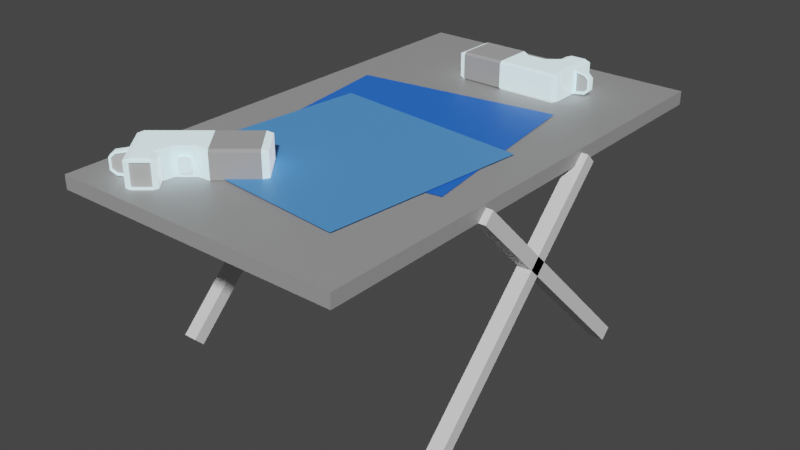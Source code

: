 # Source: mesa_de_trabalho.blend  (saved by Blender 4.3.32; exported with 4.5.12 LTS)
import bpy
from mathutils import Matrix  # noqa: F401  (used for matrix-valued properties, if any)

bpy.ops.wm.read_factory_settings(use_empty=True)
scene = bpy.context.scene
scene.name = 'Scene'

# ---- collections
col_collection = bpy.data.collections.new('Collection'); scene.collection.children.link(col_collection)

# ---- materials (node trees are filled in below, after node groups)
mat_material = bpy.data.materials.new('Material')
mat_material.alpha_threshold = 0.0
mat_material.use_transparent_shadow = False
mat_material.roughness = 0.5
mat_material.line_color = (0.0, 0.0, 0.0, 1.0)
mat_material_002 = bpy.data.materials.new('Material.002')
mat_material_002.alpha_threshold = 0.0
mat_material_002.use_transparent_shadow = False
mat_material_002.roughness = 0.5
mat_material_002.line_color = (0.0, 0.0, 0.0, 1.0)
mat_material_003 = bpy.data.materials.new('Material.003')
mat_material_003.alpha_threshold = 0.0
mat_material_003.use_transparent_shadow = False
mat_material_003.roughness = 0.5
mat_material_003.line_color = (0.0, 0.0, 0.0, 1.0)
mat_material_004 = bpy.data.materials.new('Material.004')
mat_material_004.alpha_threshold = 0.0
mat_material_004.use_transparent_shadow = False
mat_material_004.roughness = 0.5
mat_material_004.line_color = (0.0, 0.0, 0.0, 1.0)
mat_material_005 = bpy.data.materials.new('Material.005')
mat_material_005.alpha_threshold = 0.0
mat_material_005.use_transparent_shadow = False
mat_material_005.roughness = 0.5
mat_material_005.line_color = (0.0, 0.0, 0.0, 1.0)
mat_material_006 = bpy.data.materials.new('Material.006')
mat_material_006.use_transparent_shadow = False
mat_material_006.diffuse_color = (0.3791, 0.8876, 1.0, 1.0)
mat_material_006.roughness = 0.0
mat_material_007 = bpy.data.materials.new('Material.007')
mat_material_007.use_transparent_shadow = False
mat_material_007.diffuse_color = (0.3424, 0.3424, 0.3424, 1.0)
mat_material_007.roughness = 1.0
mat_material_008 = bpy.data.materials.new('Material.008')
mat_material_008.use_transparent_shadow = False
mat_material_008.diffuse_color = (0.2598, 0.2598, 0.2598, 1.0)
mat_material_008.roughness = 0.0
mat_material_011 = bpy.data.materials.new('Material.011')
mat_material_011.use_transparent_shadow = False
mat_material_012 = bpy.data.materials.new('Material.012')
mat_material_012.use_transparent_shadow = False
mat_material_013 = bpy.data.materials.new('Material.013')
mat_material_013.use_transparent_shadow = False
mat_material_013.diffuse_color = (0.3791, 0.8876, 1.0, 1.0)
mat_material_013.roughness = 0.0
mat_material_014 = bpy.data.materials.new('Material.014')
mat_material_014.use_transparent_shadow = False
mat_material_014.diffuse_color = (0.3424, 0.3424, 0.3424, 1.0)
mat_material_014.roughness = 1.0
mat_material_015 = bpy.data.materials.new('Material.015')
mat_material_015.use_transparent_shadow = False
mat_material_015.diffuse_color = (0.2598, 0.2598, 0.2598, 1.0)
mat_material_015.roughness = 0.0

# ---- material node trees
mat_material.use_nodes = True; mat_material.node_tree.nodes.clear()
_N = mat_material.node_tree.nodes; _L = mat_material.node_tree.links
n0 = _N.new('ShaderNodeOutputMaterial'); n0.name = 'Material Output'; n0.location = (300, 300)
n1 = _N.new('ShaderNodeBsdfPrincipled'); n1.name = 'Principled BSDF'; n1.location = (10, 300)
n1.distribution = 'GGX'
n1.subsurface_method = 'RANDOM_WALK_SKIN'
n1.inputs[0].default_value = (0.3424, 0.3424, 0.3424, 1.0)
n1.inputs[3].default_value = 1.45
n1.inputs[27].default_value = (0.0, 0.0, 0.0, 1.0)
n1.inputs[28].default_value = 1.0
_L.new(n1.outputs[0], n0.inputs[0])
n0.is_active_output = True
mat_material_002.use_nodes = True; mat_material_002.node_tree.nodes.clear()
_N = mat_material_002.node_tree.nodes; _L = mat_material_002.node_tree.links
n0 = _N.new('ShaderNodeOutputMaterial'); n0.name = 'Material Output'; n0.location = (300, 300)
n1 = _N.new('ShaderNodeBsdfPrincipled'); n1.name = 'Principled BSDF'; n1.location = (10, 300)
n1.distribution = 'GGX'
n1.subsurface_method = 'RANDOM_WALK_SKIN'
n1.inputs[3].default_value = 1.45
n1.inputs[27].default_value = (0.0, 0.0, 0.0, 1.0)
n1.inputs[28].default_value = 1.0
_L.new(n1.outputs[0], n0.inputs[0])
n0.is_active_output = True
mat_material_003.use_nodes = True; mat_material_003.node_tree.nodes.clear()
_N = mat_material_003.node_tree.nodes; _L = mat_material_003.node_tree.links
n0 = _N.new('ShaderNodeOutputMaterial'); n0.name = 'Material Output'; n0.location = (300, 300)
n1 = _N.new('ShaderNodeBsdfPrincipled'); n1.name = 'Principled BSDF'; n1.location = (10, 300)
n1.distribution = 'GGX'
n1.subsurface_method = 'RANDOM_WALK_SKIN'
n1.inputs[3].default_value = 1.45
n1.inputs[27].default_value = (0.0, 0.0, 0.0, 1.0)
n1.inputs[28].default_value = 1.0
_L.new(n1.outputs[0], n0.inputs[0])
n0.is_active_output = True
mat_material_004.use_nodes = True; mat_material_004.node_tree.nodes.clear()
_N = mat_material_004.node_tree.nodes; _L = mat_material_004.node_tree.links
n0 = _N.new('ShaderNodeOutputMaterial'); n0.name = 'Material Output'; n0.location = (300, 300)
n1 = _N.new('ShaderNodeBsdfPrincipled'); n1.name = 'Principled BSDF'; n1.location = (10, 300)
n1.distribution = 'GGX'
n1.subsurface_method = 'RANDOM_WALK_SKIN'
n1.inputs[3].default_value = 1.45
n1.inputs[27].default_value = (0.0, 0.0, 0.0, 1.0)
n1.inputs[28].default_value = 1.0
_L.new(n1.outputs[0], n0.inputs[0])
n0.is_active_output = True
mat_material_005.use_nodes = True; mat_material_005.node_tree.nodes.clear()
_N = mat_material_005.node_tree.nodes; _L = mat_material_005.node_tree.links
n0 = _N.new('ShaderNodeOutputMaterial'); n0.name = 'Material Output'; n0.location = (300, 300)
n1 = _N.new('ShaderNodeBsdfPrincipled'); n1.name = 'Principled BSDF'; n1.location = (10, 300)
n1.distribution = 'GGX'
n1.subsurface_method = 'RANDOM_WALK_SKIN'
n1.inputs[3].default_value = 1.45
n1.inputs[27].default_value = (0.0, 0.0, 0.0, 1.0)
n1.inputs[28].default_value = 1.0
_L.new(n1.outputs[0], n0.inputs[0])
n0.is_active_output = True
mat_material_006.use_nodes = True; mat_material_006.node_tree.nodes.clear()
_N = mat_material_006.node_tree.nodes; _L = mat_material_006.node_tree.links
n0 = _N.new('ShaderNodeBsdfPrincipled'); n0.name = 'Principled BSDF'; n0.location = (1200, 0)
n0.distribution = 'GGX'
n0.subsurface_method = 'RANDOM_WALK_SKIN'
n0.inputs[0].default_value = (0.3791, 0.8876, 1.0, 1.0)
n0.inputs[2].default_value = 0.0
n0.inputs[3].default_value = 1.45
n0.inputs[13].default_value = 1.0
n0.inputs[27].default_value = (0.6982, 0.6982, 0.6982, 1.0)
n0.inputs[28].default_value = 1.0
n1 = _N.new('ShaderNodeOutputMaterial'); n1.name = 'Material Output'; n1.location = (1500, 0)
_L.new(n0.outputs[0], n1.inputs[0])
n1.is_active_output = True
mat_material_007.use_nodes = True; mat_material_007.node_tree.nodes.clear()
_N = mat_material_007.node_tree.nodes; _L = mat_material_007.node_tree.links
n0 = _N.new('ShaderNodeBsdfPrincipled'); n0.name = 'Principled BSDF'; n0.location = (1200, 0)
n0.distribution = 'GGX'
n0.subsurface_method = 'RANDOM_WALK_SKIN'
n0.inputs[0].default_value = (0.3424, 0.3424, 0.3424, 1.0)
n0.inputs[2].default_value = 1.0
n0.inputs[3].default_value = 1.45
n0.inputs[27].default_value = (0.03741, 0.03741, 0.03741, 1.0)
n0.inputs[28].default_value = 1.0
n1 = _N.new('ShaderNodeOutputMaterial'); n1.name = 'Material Output'; n1.location = (1500, 0)
_L.new(n0.outputs[0], n1.inputs[0])
n1.is_active_output = True
mat_material_008.use_nodes = True; mat_material_008.node_tree.nodes.clear()
_N = mat_material_008.node_tree.nodes; _L = mat_material_008.node_tree.links
n0 = _N.new('ShaderNodeBsdfPrincipled'); n0.name = 'Principled BSDF'; n0.location = (1200, 0)
n0.distribution = 'GGX'
n0.subsurface_method = 'RANDOM_WALK_SKIN'
n0.inputs[0].default_value = (0.2598, 0.2598, 0.2598, 1.0)
n0.inputs[2].default_value = 0.0
n0.inputs[3].default_value = 1.45
n0.inputs[27].default_value = (0.1845, 0.1845, 0.1845, 1.0)
n0.inputs[28].default_value = 1.0
n1 = _N.new('ShaderNodeOutputMaterial'); n1.name = 'Material Output'; n1.location = (1500, 0)
_L.new(n0.outputs[0], n1.inputs[0])
n1.is_active_output = True
mat_material_011.use_nodes = True; mat_material_011.node_tree.nodes.clear()
_N = mat_material_011.node_tree.nodes; _L = mat_material_011.node_tree.links
n0 = _N.new('ShaderNodeBsdfPrincipled'); n0.name = 'Principled BSDF'; n0.location = (10, 300)
n0.distribution = 'GGX'
n0.subsurface_method = 'RANDOM_WALK_SKIN'
n0.inputs[0].default_value = (0.02125, 0.1582, 0.8, 1.0)
n0.inputs[3].default_value = 1.45
n0.inputs[27].default_value = (0.0, 0.0, 0.0, 1.0)
n0.inputs[28].default_value = 1.0
n1 = _N.new('ShaderNodeOutputMaterial'); n1.name = 'Material Output'; n1.location = (300, 300)
_L.new(n0.outputs[0], n1.inputs[0])
n1.is_active_output = True
mat_material_012.use_nodes = True; mat_material_012.node_tree.nodes.clear()
_N = mat_material_012.node_tree.nodes; _L = mat_material_012.node_tree.links
n0 = _N.new('ShaderNodeBsdfPrincipled'); n0.name = 'Principled BSDF'; n0.location = (10, 300)
n0.distribution = 'GGX'
n0.subsurface_method = 'RANDOM_WALK_SKIN'
n0.inputs[0].default_value = (0.09252, 0.3212, 0.8, 1.0)
n0.inputs[3].default_value = 1.45
n0.inputs[27].default_value = (0.0, 0.0, 0.0, 1.0)
n0.inputs[28].default_value = 1.0
n1 = _N.new('ShaderNodeOutputMaterial'); n1.name = 'Material Output'; n1.location = (300, 300)
_L.new(n0.outputs[0], n1.inputs[0])
n1.is_active_output = True
mat_material_013.use_nodes = True; mat_material_013.node_tree.nodes.clear()
_N = mat_material_013.node_tree.nodes; _L = mat_material_013.node_tree.links
n0 = _N.new('ShaderNodeBsdfPrincipled'); n0.name = 'Principled BSDF'; n0.location = (1200, 0)
n0.distribution = 'GGX'
n0.subsurface_method = 'RANDOM_WALK_SKIN'
n0.inputs[0].default_value = (0.3791, 0.8876, 1.0, 1.0)
n0.inputs[2].default_value = 0.0
n0.inputs[3].default_value = 1.45
n0.inputs[13].default_value = 1.0
n0.inputs[27].default_value = (0.6982, 0.6982, 0.6982, 1.0)
n0.inputs[28].default_value = 1.0
n1 = _N.new('ShaderNodeOutputMaterial'); n1.name = 'Material Output'; n1.location = (1500, 0)
_L.new(n0.outputs[0], n1.inputs[0])
n1.is_active_output = True
mat_material_014.use_nodes = True; mat_material_014.node_tree.nodes.clear()
_N = mat_material_014.node_tree.nodes; _L = mat_material_014.node_tree.links
n0 = _N.new('ShaderNodeBsdfPrincipled'); n0.name = 'Principled BSDF'; n0.location = (1200, 0)
n0.distribution = 'GGX'
n0.subsurface_method = 'RANDOM_WALK_SKIN'
n0.inputs[0].default_value = (0.3424, 0.3424, 0.3424, 1.0)
n0.inputs[2].default_value = 1.0
n0.inputs[3].default_value = 1.45
n0.inputs[27].default_value = (0.03741, 0.03741, 0.03741, 1.0)
n0.inputs[28].default_value = 1.0
n1 = _N.new('ShaderNodeOutputMaterial'); n1.name = 'Material Output'; n1.location = (1500, 0)
_L.new(n0.outputs[0], n1.inputs[0])
n1.is_active_output = True
mat_material_015.use_nodes = True; mat_material_015.node_tree.nodes.clear()
_N = mat_material_015.node_tree.nodes; _L = mat_material_015.node_tree.links
n0 = _N.new('ShaderNodeBsdfPrincipled'); n0.name = 'Principled BSDF'; n0.location = (1200, 0)
n0.distribution = 'GGX'
n0.subsurface_method = 'RANDOM_WALK_SKIN'
n0.inputs[0].default_value = (0.2598, 0.2598, 0.2598, 1.0)
n0.inputs[2].default_value = 0.0
n0.inputs[3].default_value = 1.45
n0.inputs[27].default_value = (0.1845, 0.1845, 0.1845, 1.0)
n0.inputs[28].default_value = 1.0
n1 = _N.new('ShaderNodeOutputMaterial'); n1.name = 'Material Output'; n1.location = (1500, 0)
_L.new(n0.outputs[0], n1.inputs[0])
n1.is_active_output = True

# ---- world
world_world = bpy.data.worlds.new('World'); scene.world = world_world
world_world.use_nodes = True; world_world.node_tree.nodes.clear()
_N = world_world.node_tree.nodes; _L = world_world.node_tree.links
n0 = _N.new('ShaderNodeOutputWorld'); n0.name = 'World Output'; n0.location = (300, 300)
n1 = _N.new('ShaderNodeBackground'); n1.name = 'Background'; n1.location = (10, 300)
n1.inputs[0].default_value = (0.05088, 0.05088, 0.05088, 1.0)
_L.new(n1.outputs[0], n0.inputs[0])
n0.is_active_output = True
world_world.color = (0.05088, 0.05088, 0.05088)
world_world.use_sun_shadow = False
world_world.sun_shadow_jitter_overblur = 0.0

# ---- meshes
me_cube = bpy.data.meshes.new('Cube')
me_cube.from_pydata([(1.0, 1.0, 1.0), (1.0, 1.0, -1.0), (1.0, -1.0, 1.0), (1.0, -1.0, -1.0), (-1.0, 1.0, 1.0), (-1.0, 1.0, -1.0), (-1.0, -1.0, 1.0), (-1.0, -1.0, -1.0)], [], [(0, 4, 6, 2), (3, 2, 6, 7), (7, 6, 4, 5), (5, 1, 3, 7), (1, 0, 2, 3), (5, 4, 0, 1)])
_uv = me_cube.uv_layers.new(name='UVMap')
_uv.uv.foreach_set('vector', [0.625, 0.5, 0.875, 0.5, 0.875, 0.75, 0.625, 0.75, 0.375, 0.75, 0.625, 0.75, 0.625, 1.0, 0.375, 1.0, 0.375, 0.0, 0.625, 0.0, 0.625, 0.25, 0.375, 0.25, 0.125, 0.5, 0.375, 0.5, 0.375, 0.75, 0.125, 0.75, 0.375, 0.5, 0.625, 0.5, 0.625, 0.75, 0.375, 0.75, 0.375, 0.25, 0.625, 0.25, 0.625, 0.5, 0.375, 0.5])
me_cube.materials.append(mat_material)
me_cube.use_mirror_vertex_groups = False
me_cube.update()
me_cube_002 = bpy.data.meshes.new('Cube.002')
me_cube_002.from_pydata([(1.0, 1.0, 1.0), (1.0, 1.0, -1.0), (1.0, -1.0, 1.0), (1.0, -1.0, -1.0), (-1.0, 1.0, 1.0), (-1.0, 1.0, -1.0), (-1.0, -1.0, 1.0), (-1.0, -1.0, -1.0)], [], [(0, 4, 6, 2), (3, 2, 6, 7), (7, 6, 4, 5), (5, 1, 3, 7), (1, 0, 2, 3), (5, 4, 0, 1)])
_uv = me_cube_002.uv_layers.new(name='UVMap')
_uv.uv.foreach_set('vector', [0.625, 0.5, 0.875, 0.5, 0.875, 0.75, 0.625, 0.75, 0.375, 0.75, 0.625, 0.75, 0.625, 1.0, 0.375, 1.0, 0.375, 0.0, 0.625, 0.0, 0.625, 0.25, 0.375, 0.25, 0.125, 0.5, 0.375, 0.5, 0.375, 0.75, 0.125, 0.75, 0.375, 0.5, 0.625, 0.5, 0.625, 0.75, 0.375, 0.75, 0.375, 0.25, 0.625, 0.25, 0.625, 0.5, 0.375, 0.5])
me_cube_002.materials.append(mat_material_002)
me_cube_002.use_mirror_vertex_groups = False
me_cube_002.update()
me_cube_003 = bpy.data.meshes.new('Cube.003')
me_cube_003.from_pydata([(1.0, 1.0, 1.0), (1.0, 1.0, -1.0), (1.0, -1.0, 1.0), (1.0, -1.0, -1.0), (-1.0, 1.0, 1.0), (-1.0, 1.0, -1.0), (-1.0, -1.0, 1.0), (-1.0, -1.0, -1.0)], [], [(0, 4, 6, 2), (3, 2, 6, 7), (7, 6, 4, 5), (5, 1, 3, 7), (1, 0, 2, 3), (5, 4, 0, 1)])
_uv = me_cube_003.uv_layers.new(name='UVMap')
_uv.uv.foreach_set('vector', [0.625, 0.5, 0.875, 0.5, 0.875, 0.75, 0.625, 0.75, 0.375, 0.75, 0.625, 0.75, 0.625, 1.0, 0.375, 1.0, 0.375, 0.0, 0.625, 0.0, 0.625, 0.25, 0.375, 0.25, 0.125, 0.5, 0.375, 0.5, 0.375, 0.75, 0.125, 0.75, 0.375, 0.5, 0.625, 0.5, 0.625, 0.75, 0.375, 0.75, 0.375, 0.25, 0.625, 0.25, 0.625, 0.5, 0.375, 0.5])
me_cube_003.materials.append(mat_material_003)
me_cube_003.use_mirror_vertex_groups = False
me_cube_003.update()
me_cube_004 = bpy.data.meshes.new('Cube.004')
me_cube_004.from_pydata([(1.0, 1.0, 1.0), (1.0, 1.0, -1.0), (1.0, -1.0, 1.0), (1.0, -1.0, -1.0), (-1.0, 1.0, 1.0), (-1.0, 1.0, -1.0), (-1.0, -1.0, 1.0), (-1.0, -1.0, -1.0)], [], [(0, 4, 6, 2), (3, 2, 6, 7), (7, 6, 4, 5), (5, 1, 3, 7), (1, 0, 2, 3), (5, 4, 0, 1)])
_uv = me_cube_004.uv_layers.new(name='UVMap')
_uv.uv.foreach_set('vector', [0.625, 0.5, 0.875, 0.5, 0.875, 0.75, 0.625, 0.75, 0.375, 0.75, 0.625, 0.75, 0.625, 1.0, 0.375, 1.0, 0.375, 0.0, 0.625, 0.0, 0.625, 0.25, 0.375, 0.25, 0.125, 0.5, 0.375, 0.5, 0.375, 0.75, 0.125, 0.75, 0.375, 0.5, 0.625, 0.5, 0.625, 0.75, 0.375, 0.75, 0.375, 0.25, 0.625, 0.25, 0.625, 0.5, 0.375, 0.5])
me_cube_004.materials.append(mat_material_004)
me_cube_004.use_mirror_vertex_groups = False
me_cube_004.update()
me_cube_005 = bpy.data.meshes.new('Cube.005')
me_cube_005.from_pydata([(1.0, 1.0, 1.0), (1.0, 1.0, -1.0), (1.0, -1.0, 1.0), (1.0, -1.0, -1.0), (-1.0, 1.0, 1.0), (-1.0, 1.0, -1.0), (-1.0, -1.0, 1.0), (-1.0, -1.0, -1.0)], [], [(0, 4, 6, 2), (3, 2, 6, 7), (7, 6, 4, 5), (5, 1, 3, 7), (1, 0, 2, 3), (5, 4, 0, 1)])
_uv = me_cube_005.uv_layers.new(name='UVMap')
_uv.uv.foreach_set('vector', [0.625, 0.5, 0.875, 0.5, 0.875, 0.75, 0.625, 0.75, 0.375, 0.75, 0.625, 0.75, 0.625, 1.0, 0.375, 1.0, 0.375, 0.0, 0.625, 0.0, 0.625, 0.25, 0.375, 0.25, 0.125, 0.5, 0.375, 0.5, 0.375, 0.75, 0.125, 0.75, 0.375, 0.5, 0.625, 0.5, 0.625, 0.75, 0.375, 0.75, 0.375, 0.25, 0.625, 0.25, 0.625, 0.5, 0.375, 0.5])
me_cube_005.materials.append(mat_material_005)
me_cube_005.use_mirror_vertex_groups = False
me_cube_005.update()
me_cube_008 = bpy.data.meshes.new('Cube.008')
me_cube_008.from_pydata([(0.4414, 2.935, -0.6598), (0.4414, 3.135, -0.6598), (0.1873, 3.135, -0.6598), (0.1873, 2.935, -0.6598), (0.4414, 2.935, -0.8299), (0.4414, 3.135, -0.8299), (0.1873, 3.135, -0.8299), (0.1873, 2.935, -0.8299), (0.557, 2.789, -0.8435), (0.6281, 2.974, -0.8435), (0.5602, 2.842, -0.8386), (0.6073, 2.843, -0.8435), (0.6281, 3.097, -0.8435), (0.557, 3.282, -0.8435), (0.5602, 3.228, -0.8386), (0.6073, 3.228, -0.8435), (0.0717, 3.282, -0.8435), (0.000637, 3.097, -0.8435), (0.0685, 3.228, -0.8386), (0.02145, 3.228, -0.8435), (0.000637, 2.974, -0.8435), (0.0717, 2.789, -0.8435), (0.0685, 2.842, -0.8386), (0.02145, 2.843, -0.8435), (0.6281, 2.974, -0.9262), (0.557, 2.789, -0.9262), (0.6073, 2.843, -0.9262), (0.557, 3.282, -0.9262), (0.6281, 3.097, -0.9262), (0.6073, 3.228, -0.9262), (0.000637, 3.097, -0.9262), (0.0717, 3.282, -0.9262), (0.02145, 3.228, -0.9262), (0.0717, 2.789, -0.9262), (0.000637, 2.974, -0.9262), (0.02145, 2.843, -0.9262), (1.0, 4.819, -1.0), (0.8945, -0.1067, -0.8945), (0.8945, 0.1675, -1.0), (1.0, 0.1675, -0.8755), (0.8945, 4.819, 1.0), (1.0, 4.819, 0.8945), (0.8945, 5.093, 0.8945), (1.0, 0.1675, 0.8945), (0.8945, 0.1675, 1.0), (0.8945, -0.1067, 0.8945), (-0.3222, 4.819, -1.0), (-0.3222, 0.1675, -0.8755), (-0.2167, 0.1675, -1.0), (-0.2167, -0.1067, -0.8945), (-0.3222, 4.819, 0.8945), (-0.2167, 4.819, 1.0), (-0.2167, 5.093, 0.8945), (-0.3222, 0.1675, 0.8945), (-0.2167, -0.1067, 0.8945), (-0.2167, 0.1675, 1.0), (0.8945, 3.861, -1.0), (1.0, 4.135, -1.1), (-0.3222, 3.861, 0.8945), (-0.2167, 3.861, 1.0), (0.8945, 3.861, 1.0), (1.0, 3.861, 0.8945), (-0.3222, 4.135, -1.1), (-0.2167, 3.861, -1.0), (0.8945, 2.12, -1.0), (1.0, 2.12, -0.8748), (1.0, 2.12, 0.8945), (0.8945, 2.12, 1.0), (-0.3222, 2.12, -0.8748), (-0.2167, 2.12, -1.0), (-0.2167, 2.12, 1.0), (-0.3222, 2.12, 0.8945), (-0.3222, 3.472, 0.8945), (-0.2167, 3.472, 1.0), (1.0, 3.472, -0.5395), (0.8945, 3.472, -0.6684), (0.8945, 3.472, 1.0), (1.0, 3.472, 0.8945), (-0.2167, 3.472, -0.6684), (-0.3222, 3.472, -0.5395), (0.8945, 2.599, -0.6684), (1.0, 2.599, -0.5403), (1.0, 2.599, 0.8945), (0.8945, 2.599, 1.0), (-0.3222, 2.599, -0.5403), (-0.2167, 2.599, -0.6684), (-0.3222, 2.599, 0.8945), (-0.2167, 2.599, 1.0), (-0.2167, 5.093, -1.695), (-0.2167, 4.92, -1.8), (-0.3222, 4.819, -1.695), (0.8945, 5.093, -1.695), (1.0, 4.819, -1.695), (0.8945, 4.92, -1.8), (1.0, 4.135, -1.695), (0.8945, 3.861, -1.695), (0.8945, 4.021, -1.8), (-0.3222, 4.135, -1.695), (-0.2167, 4.021, -1.8), (-0.2167, 3.861, -1.695), (0.8945, 5.093, -0.4429), (-0.2167, 5.093, -0.4429), (-0.2167, 4.021, -1.8), (0.8945, 4.021, -1.8), (-0.2167, 5.093, -0.7322), (-0.2167, 4.92, -1.8), (0.8945, 5.093, -0.7322), (0.8945, 4.92, -1.8), (0.603, 5.851, -0.7322), (0.8945, 5.093, -0.7322), (0.8092, 5.629, -0.7322), (0.8945, 5.093, -0.4429), (0.603, 5.851, -0.4429), (0.8092, 5.629, -0.4429), (0.07483, 5.851, -0.4429), (-0.2167, 5.093, -0.4429), (-0.1313, 5.629, -0.4429), (-0.2167, 5.093, -0.7322), (0.07483, 5.851, -0.7322), (-0.1313, 5.629, -0.7322), (-0.119, 5.15, -0.7322), (0.7968, 5.15, -0.7322), (0.7264, 5.592, -0.7322), (0.5565, 5.775, -0.7322), (0.7968, 5.15, -0.7322), (0.1213, 5.775, -0.7322), (-0.04861, 5.592, -0.7322), (-0.119, 5.15, -0.7322), (0.8945, 5.093, -0.4429), (-0.2167, 5.093, -0.4429), (0.8945, 5.093, -0.4429), (0.603, 5.851, -0.4429), (0.8092, 5.629, -0.4429), (0.07483, 5.851, -0.4429), (-0.2167, 5.093, -0.4429), (-0.1313, 5.629, -0.4429), (0.7807, 5.16, -0.4429), (-0.1028, 5.16, -0.4429), (0.7807, 5.16, -0.4429), (0.5489, 5.762, -0.4429), (0.7128, 5.586, -0.4429), (0.129, 5.762, -0.4429), (-0.1028, 5.16, -0.4429), (-0.03495, 5.586, -0.4429), (-0.119, 5.15, -0.6663), (0.7968, 5.15, -0.6663), (0.7264, 5.592, -0.6663), (0.5565, 5.775, -0.6663), (0.7968, 5.15, -0.6663), (0.1213, 5.775, -0.6663), (-0.04861, 5.592, -0.6663), (-0.119, 5.15, -0.6663), (-0.1028, 5.16, -0.5209), (0.7807, 5.16, -0.5209), (0.5489, 5.762, -0.5209), (0.7128, 5.586, -0.5209), (0.7807, 5.16, -0.5209), (-0.03495, 5.586, -0.5209), (0.129, 5.762, -0.5209), (-0.1028, 5.16, -0.5209), (0.8437, 4.062, -1.8), (0.8437, 4.879, -1.8), (-0.1659, 4.879, -1.8), (-0.1659, 4.062, -1.8), (0.8437, 4.062, -1.7), (0.8437, 4.879, -1.7), (-0.1659, 4.879, -1.7), (-0.1659, 4.062, -1.7), (0.466, 2.936, -0.6684), (0.466, 3.135, -0.6684), (0.2119, 3.135, -0.6684), (0.2119, 2.936, -0.6684)], [(100, 128), (112, 131), (116, 135), (101, 129), (113, 132), (114, 133), (111, 130), (115, 134)], [(1, 0, 4, 5), (6, 5, 14, 13, 16, 18), (0, 3, 7, 4), (3, 2, 6, 7), (2, 1, 5, 6), (20, 17, 30, 34), (33, 35, 34, 30, 32, 31, 27, 29, 28, 24, 26, 25), (16, 13, 27, 31), (8, 21, 33, 25), (5, 4, 10, 9, 12, 14), (4, 7, 22, 21, 8, 10), (7, 6, 18, 17, 20, 22), (8, 11, 10), (11, 9, 10), (12, 15, 14), (15, 13, 14), (16, 19, 18), (19, 17, 18), (20, 23, 22), (12, 28, 29, 15), (15, 29, 27, 13), (30, 17, 19, 32), (32, 19, 16, 31), (8, 25, 26, 11), (11, 26, 24, 9), (20, 34, 35, 23), (23, 35, 33, 21), (12, 9, 24, 28), (36, 57, 94, 92), (62, 46, 90, 97), (60, 40, 51, 59), (93, 96, 103, 107), (57, 61, 77, 74), (56, 63, 99, 95), (76, 60, 59, 73), (86, 72, 79, 84), (72, 58, 62, 79), (78, 63, 56, 75), (37, 45, 54, 49), (83, 76, 73, 87), (75, 80, 168, 169), (89, 93, 107, 105), (67, 83, 87, 70), (69, 85, 80, 64), (52, 101, 104, 88, 90, 46, 50), (71, 86, 84, 68), (37, 38, 39), (40, 41, 42), (43, 44, 45), (47, 48, 49), (50, 51, 52), (53, 54, 55), (88, 89, 90), (91, 92, 93), (94, 95, 96), (97, 98, 99), (37, 49, 48, 38), (59, 51, 50, 58), (42, 52, 51, 40), (100, 42, 41, 36, 92, 91, 106), (54, 45, 44, 55), (58, 50, 46, 62), (105, 107, 161, 162), (73, 59, 58, 72), (40, 60, 61, 41), (81, 65, 64, 80), (83, 67, 66, 82), (85, 69, 68, 84), (87, 73, 72, 86), (57, 74, 75, 56), (60, 76, 77, 61), (63, 78, 79, 62), (74, 81, 80, 75), (76, 83, 82, 77), (78, 85, 84, 79), (70, 87, 86, 71), (88, 91, 93, 89), (92, 94, 96, 93), (89, 98, 97, 90), (98, 96, 95, 99), (62, 97, 99, 63), (94, 57, 56, 95), (104, 106, 91, 88), (36, 41, 61, 57), (45, 37, 39, 43), (81, 74, 77, 82), (82, 66, 65, 81), (54, 53, 47, 49), (96, 98, 102, 103), (98, 89, 105, 102), (106, 104, 120, 121), (108, 118, 114, 112), (104, 101, 115, 117), (108, 112, 113, 110), (110, 113, 111, 109), (114, 118, 119, 116), (116, 119, 117, 115), (100, 106, 109, 111), (126, 125, 149, 150), (109, 106, 121, 124), (110, 109, 124, 122), (108, 110, 122, 123), (119, 118, 125, 126), (104, 117, 127, 120), (118, 108, 123, 125), (117, 119, 126, 127), (111, 113, 140, 138), (112, 114, 141, 139), (113, 112, 139, 140), (116, 115, 142, 143), (101, 100, 136, 137), (114, 116, 143, 141), (123, 122, 146, 147), (125, 123, 147, 149), (127, 126, 150, 151), (122, 124, 148, 146), (121, 120, 144, 145), (120, 127, 151, 144), (124, 121, 145, 148), (140, 138, 156, 155), (137, 136, 153, 152), (136, 142, 159, 153), (141, 139, 154, 158), (143, 141, 158, 157), (139, 140, 155, 154), (138, 137, 152, 156), (142, 143, 157, 159), (100, 101, 52, 42), (160, 163, 167, 164), (107, 103, 160, 161), (103, 102, 163, 160), (102, 105, 162, 163), (161, 160, 164, 165), (162, 161, 165, 166), (163, 162, 166, 167), (78, 75, 169, 170), (85, 78, 170, 171), (80, 85, 171, 168), (168, 171, 170, 169), (44, 67, 70, 55), (48, 69, 64, 38), (65, 39, 38, 64), (67, 44, 43, 66), (69, 48, 47, 68), (55, 70, 71, 53), (66, 43, 39, 65), (53, 71, 68, 47), (145, 144, 151, 150, 149, 147, 146, 148), (152, 153, 159, 157, 158, 154, 155, 156), (167, 166, 165, 164)])
me_cube_008.polygons.foreach_set('material_index', [0, 0, 0, 0, 0, 0, 0, 0, 0, 0, 0, 0, 0, 0, 0, 0, 0, 0, 0, 0, 0, 0, 0, 0, 0, 0, 0, 0, 0, 0, 0, 0, 0, 0, 0, 0, 0, 0, 0, 0, 0, 0, 0, 0, 0, 0, 0, 0, 0, 0, 0, 0, 0, 0, 0, 0, 0, 0, 0, 0, 0, 0, 0, 0, 0, 0, 0, 0, 0, 0, 0, 0, 0, 0, 0, 0, 0, 0, 0, 0, 0, 0, 0, 0, 0, 0, 0, 0, 0, 0, 0, 0, 0, 0, 0, 0, 0, 0, 0, 0, 0, 0, 0, 0, 0, 0, 0, 0, 0, 0, 0, 0, 0, 0, 0, 0, 0, 0, 0, 0, 0, 0, 0, 0, 0, 0, 0, 0, 0, 0, 0, 0, 0, 0, 0, 0, 0, 0, 0, 1, 1, 1, 1, 1, 1, 1, 1, 2, 2, 2])
_uv = me_cube_008.uv_layers.new(name='UVMap')
_uv.uv.foreach_set('vector', [0.5601, 0.4801, 0.5125, 0.4801, 0.5125, 0.4801, 0.5601, 0.4801, 0.5601, 0.2699, 0.5601, 0.4801, 0.5601, 0.4801, 0.5601, 0.4563, 0.5601, 0.2937, 0.5601, 0.2699, 0.5125, 0.4801, 0.5125, 0.2699, 0.5125, 0.2699, 0.5125, 0.4801, 0.5125, 0.2699, 0.5601, 0.2699, 0.5601, 0.2699, 0.5125, 0.2699, 0.5601, 0.2699, 0.5601, 0.4801, 0.5601, 0.4801, 0.5601, 0.2699, 0.5303, 0.2699, 0.5422, 0.2699, 0.5422, 0.2699, 0.5303, 0.2699, 0.5125, 0.2937, 0.5143, 0.2723, 0.5303, 0.2699, 0.5422, 0.2699, 0.5583, 0.2723, 0.5601, 0.2937, 0.5601, 0.4563, 0.5583, 0.4777, 0.5422, 0.4801, 0.5303, 0.4801, 0.5143, 0.4777, 0.5125, 0.4563, 0.5601, 0.2937, 0.5601, 0.4563, 0.5601, 0.4563, 0.5601, 0.2937, 0.5125, 0.4563, 0.5125, 0.2937, 0.5125, 0.2937, 0.5125, 0.4563, 0.5601, 0.4801, 0.5125, 0.4801, 0.5125, 0.4801, 0.5303, 0.4801, 0.5422, 0.4801, 0.5601, 0.4801, 0.5125, 0.4801, 0.5125, 0.2699, 0.5125, 0.2699, 0.5125, 0.2937, 0.5125, 0.4563, 0.5125, 0.4801, 0.5125, 0.2699, 0.5601, 0.2699, 0.5601, 0.2699, 0.5422, 0.2699, 0.5303, 0.2699, 0.5125, 0.2699, 0.5125, 0.4563, 0.5125, 0.4731, 0.5125, 0.4801, 0.5125, 0.4731, 0.5125, 0.4801, 0.5125, 0.4801, 0.5422, 0.4801, 0.5548, 0.4801, 0.5601, 0.4801, 0.5548, 0.4801, 0.5601, 0.4801, 0.5601, 0.4801, 0.5601, 0.2937, 0.5601, 0.2769, 0.5601, 0.2699, 0.5601, 0.2769, 0.5601, 0.2699, 0.5601, 0.2699, 0.5303, 0.2699, 0.5177, 0.2699, 0.5125, 0.2699, 0.5422, 0.4801, 0.5422, 0.4801, 0.5583, 0.4777, 0.5601, 0.4801, 0.5601, 0.4801, 0.5583, 0.4777, 0.5601, 0.4563, 0.5601, 0.4563, 0.5422, 0.2699, 0.5422, 0.2699, 0.5601, 0.2699, 0.5583, 0.2723, 0.5583, 0.2723, 0.5601, 0.2699, 0.5601, 0.2937, 0.5601, 0.2937, 0.5125, 0.4563, 0.5125, 0.4563, 0.5143, 0.4777, 0.5125, 0.4801, 0.5125, 0.4801, 0.5143, 0.4777, 0.5303, 0.4801, 0.5303, 0.4801, 0.5303, 0.2699, 0.5303, 0.2699, 0.5143, 0.2723, 0.5125, 0.2699, 0.5125, 0.2699, 0.5143, 0.2723, 0.5125, 0.2937, 0.5125, 0.2937, 0.5422, 0.4801, 0.5303, 0.4801, 0.5303, 0.4801, 0.5422, 0.4801, 0.6118, 0.5, 0.5789, 0.5, 0.5789, 0.5, 0.6118, 0.5, 0.5789, 0.25, 0.6118, 0.25, 0.6118, 0.25, 0.5789, 0.25, 0.5658, 0.7699, 0.6118, 0.7699, 0.6118, 0.9801, 0.5658, 0.9801, 0.6118, 0.4801, 0.5789, 0.4801, 0.5789, 0.4801, 0.6118, 0.4801, 0.5698, 0.5126, 0.5658, 0.7368, 0.5601, 0.7342, 0.5601, 0.5193, 0.5658, 0.4801, 0.5658, 0.2699, 0.5658, 0.2699, 0.5658, 0.4801, 0.5601, 0.7699, 0.5658, 0.7699, 0.5658, 0.9801, 0.5601, 0.9801, 0.5125, 0.0158, 0.5601, 0.0158, 0.5601, 0.2307, 0.5125, 0.2308, 0.5601, 0.0158, 0.5658, 0.01318, 0.5698, 0.2374, 0.5601, 0.2307, 0.5601, 0.2699, 0.5658, 0.2699, 0.5658, 0.4801, 0.5601, 0.4801, 0.3551, 0.5132, 0.3551, 0.7368, 0.1449, 0.7368, 0.1449, 0.5132, 0.5125, 0.7699, 0.5601, 0.7699, 0.5601, 0.9801, 0.5125, 0.9801, 0.5601, 0.4801, 0.5125, 0.4801, 0.5125, 0.4801, 0.5601, 0.4801, 0.6118, 0.2699, 0.6118, 0.4801, 0.6118, 0.4801, 0.6118, 0.2699, 0.5086, 0.7699, 0.5125, 0.7699, 0.5125, 0.9801, 0.5086, 0.9801, 0.5086, 0.2699, 0.5125, 0.2699, 0.5125, 0.4801, 0.5086, 0.4801, 0.625, 0.01318, 0.625, 0.1804, 0.625, 0.2165, 0.625, 0.25, 0.6118, 0.25, 0.6118, 0.25, 0.6118, 0.01318, 0.5086, 0.01318, 0.5125, 0.0158, 0.5125, 0.2308, 0.5086, 0.2343, 0.3551, 0.5132, 0.3551, 0.5, 0.375, 0.5156, 0.6118, 0.7699, 0.6118, 0.75, 0.625, 0.7699, 0.375, 0.7368, 0.3551, 0.75, 0.3551, 0.7368, 0.125, 0.5156, 0.1449, 0.5, 0.1449, 0.5132, 0.6118, 0.01318, 0.6118, 0.0, 0.625, 0.01318, 0.125, 0.7368, 0.1449, 0.7368, 0.1449, 0.75, 0.625, 0.2699, 0.6118, 0.2699, 0.6118, 0.25, 0.625, 0.4801, 0.6118, 0.5, 0.6118, 0.4801, 0.5789, 0.5, 0.5658, 0.4801, 0.5789, 0.4801, 0.5789, 0.25, 0.5789, 0.2699, 0.5658, 0.2699, 0.3551, 0.5132, 0.1449, 0.5132, 0.1449, 0.5, 0.3551, 0.5, 0.5658, 0.0, 0.6118, 0.0, 0.6118, 0.01318, 0.5658, 0.01318, 0.625, 0.7699, 0.625, 0.9801, 0.6118, 0.9801, 0.6118, 0.7699, 0.6449, 0.5696, 0.6449, 0.7368, 0.6118, 0.7368, 0.6118, 0.5, 0.6118, 0.5, 0.6449, 0.5, 0.6449, 0.5335, 0.1449, 0.7368, 0.3551, 0.7368, 0.3551, 0.75, 0.1449, 0.75, 0.5658, 0.01318, 0.6118, 0.01318, 0.6118, 0.25, 0.5789, 0.2625, 0.6118, 0.2699, 0.6118, 0.4801, 0.6118, 0.4801, 0.6118, 0.2699, 0.5601, 0.0, 0.5658, 0.0, 0.5658, 0.01318, 0.5601, 0.0158, 0.6118, 0.7699, 0.5658, 0.7699, 0.5658, 0.7368, 0.6118, 0.7368, 0.5125, 0.5192, 0.5086, 0.5157, 0.5086, 0.4801, 0.5125, 0.4801, 0.5125, 0.7699, 0.5086, 0.7699, 0.5086, 0.7368, 0.5125, 0.7342, 0.5125, 0.2699, 0.5086, 0.2699, 0.5086, 0.2343, 0.5125, 0.2308, 0.5125, 0.0, 0.5601, 0.0, 0.5601, 0.0158, 0.5125, 0.0158, 0.5698, 0.5126, 0.5601, 0.5193, 0.5601, 0.4801, 0.5658, 0.4801, 0.5658, 0.7699, 0.5601, 0.7699, 0.5601, 0.7342, 0.5658, 0.7368, 0.5658, 0.2699, 0.5601, 0.2699, 0.5601, 0.2307, 0.5698, 0.2374, 0.5601, 0.5193, 0.5125, 0.5192, 0.5125, 0.4801, 0.5601, 0.4801, 0.5601, 0.7699, 0.5125, 0.7699, 0.5125, 0.7342, 0.5601, 0.7342, 0.5601, 0.2699, 0.5125, 0.2699, 0.5125, 0.2308, 0.5601, 0.2307, 0.5086, 0.0, 0.5125, 0.0, 0.5125, 0.0158, 0.5086, 0.01318, 0.625, 0.2699, 0.625, 0.4801, 0.6118, 0.4801, 0.6118, 0.2699, 0.6118, 0.5, 0.5789, 0.5, 0.5789, 0.4801, 0.6118, 0.4801, 0.6118, 0.2699, 0.5789, 0.2699, 0.5789, 0.25, 0.6118, 0.25, 0.5789, 0.2699, 0.5789, 0.4801, 0.5658, 0.4801, 0.5658, 0.2699, 0.5789, 0.25, 0.5789, 0.25, 0.5658, 0.2699, 0.5658, 0.2699, 0.5789, 0.5, 0.5789, 0.5, 0.5658, 0.4801, 0.5658, 0.4801, 0.8551, 0.5335, 0.6449, 0.5335, 0.6449, 0.5, 0.8551, 0.5, 0.6118, 0.5, 0.6118, 0.7368, 0.5658, 0.7368, 0.5789, 0.4875, 0.3551, 0.7368, 0.3551, 0.5132, 0.3914, 0.5156, 0.3914, 0.7368, 0.5125, 0.5192, 0.5601, 0.5193, 0.5601, 0.7342, 0.5125, 0.7342, 0.5125, 0.7342, 0.5086, 0.7368, 0.5086, 0.5157, 0.5125, 0.5192, 0.1449, 0.7368, 0.125, 0.7368, 0.125, 0.5156, 0.1449, 0.5132, 0.5789, 0.4801, 0.5789, 0.2699, 0.5789, 0.2699, 0.5789, 0.4801, 0.5789, 0.2699, 0.6118, 0.2699, 0.6118, 0.2699, 0.5789, 0.2699, 0.6449, 0.5335, 0.8551, 0.5335, 0.8551, 0.5335, 0.6449, 0.5335, 0.7001, 0.5335, 0.7999, 0.5335, 0.7999, 0.5696, 0.7001, 0.5696, 0.625, 0.2165, 0.625, 0.1804, 0.625, 0.1804, 0.625, 0.2165, 0.7001, 0.5335, 0.7001, 0.5696, 0.6503, 0.5696, 0.6503, 0.5335, 0.6503, 0.5335, 0.6503, 0.5696, 0.6449, 0.5696, 0.6449, 0.5335, 0.7999, 0.5696, 0.7999, 0.5335, 0.8551, 0.5335, 0.8551, 0.5696, 0.625, 0.1804, 0.625, 0.2165, 0.625, 0.2165, 0.625, 0.1804, 0.6449, 0.5696, 0.6449, 0.5335, 0.6449, 0.5335, 0.6449, 0.5696, 0.8551, 0.5335, 0.7999, 0.5335, 0.7999, 0.5335, 0.8551, 0.5335, 0.6449, 0.5335, 0.6449, 0.5335, 0.6449, 0.5335, 0.6449, 0.5335, 0.6503, 0.5335, 0.6449, 0.5335, 0.6449, 0.5335, 0.6503, 0.5335, 0.7001, 0.5335, 0.6503, 0.5335, 0.6503, 0.5335, 0.7001, 0.5335, 0.8551, 0.5335, 0.7999, 0.5335, 0.7999, 0.5335, 0.8551, 0.5335, 0.625, 0.2165, 0.625, 0.2165, 0.625, 0.2165, 0.625, 0.2165, 0.7999, 0.5335, 0.7001, 0.5335, 0.7001, 0.5335, 0.7999, 0.5335, 0.625, 0.2165, 0.625, 0.2165, 0.625, 0.2165, 0.625, 0.2165, 0.6449, 0.5696, 0.6503, 0.5696, 0.6503, 0.5696, 0.6449, 0.5696, 0.7001, 0.5696, 0.7999, 0.5696, 0.7999, 0.5696, 0.7001, 0.5696, 0.6503, 0.5696, 0.7001, 0.5696, 0.7001, 0.5696, 0.6503, 0.5696, 0.8389, 0.5696, 0.8551, 0.5696, 0.8551, 0.5696, 0.8389, 0.5696, 0.8551, 0.5696, 0.6449, 0.5696, 0.6449, 0.5696, 0.8551, 0.5696, 0.7999, 0.5696, 0.8389, 0.5696, 0.8389, 0.5696, 0.7999, 0.5696, 0.7001, 0.5335, 0.6503, 0.5335, 0.6503, 0.5335, 0.7001, 0.5335, 0.7999, 0.5335, 0.7001, 0.5335, 0.7001, 0.5335, 0.7999, 0.5335, 0.625, 0.2165, 0.625, 0.2165, 0.625, 0.2165, 0.625, 0.2165, 0.6503, 0.5335, 0.6449, 0.5335, 0.6449, 0.5335, 0.6503, 0.5335, 0.6449, 0.5335, 0.8551, 0.5335, 0.8551, 0.5335, 0.6449, 0.5335, 0.625, 0.2165, 0.625, 0.2165, 0.625, 0.2165, 0.625, 0.2165, 0.6449, 0.5335, 0.6449, 0.5335, 0.6449, 0.5335, 0.6449, 0.5335, 0.6503, 0.5696, 0.6449, 0.5696, 0.6449, 0.5696, 0.6503, 0.5696, 0.8551, 0.5696, 0.6449, 0.5696, 0.6449, 0.5696, 0.8551, 0.5696, 0.0, 0.0, 0.0, 0.0, 0.0, 0.0, 0.0, 0.0, 0.7999, 0.5696, 0.7001, 0.5696, 0.7001, 0.5696, 0.7999, 0.5696, 0.8389, 0.5696, 0.7999, 0.5696, 0.7999, 0.5696, 0.8389, 0.5696, 0.7001, 0.5696, 0.6503, 0.5696, 0.6503, 0.5696, 0.7001, 0.5696, 0.0, 0.0, 0.0, 0.0, 0.0, 0.0, 0.0, 0.0, 0.8551, 0.5696, 0.8389, 0.5696, 0.8389, 0.5696, 0.8551, 0.5696, 0.6449, 0.5696, 0.8551, 0.5696, 0.8551, 0.7368, 0.6449, 0.7368, 0.5789, 0.4801, 0.5789, 0.2699, 0.5789, 0.2699, 0.5789, 0.4801, 0.6118, 0.4801, 0.5789, 0.4801, 0.5789, 0.4801, 0.6118, 0.4801, 0.5789, 0.4801, 0.5789, 0.2699, 0.5789, 0.2699, 0.5789, 0.4801, 0.5789, 0.2699, 0.6118, 0.2699, 0.6118, 0.2699, 0.5789, 0.2699, 0.6118, 0.4801, 0.5789, 0.4801, 0.5789, 0.4801, 0.6118, 0.4801, 0.6118, 0.2699, 0.6118, 0.4801, 0.6118, 0.4801, 0.6118, 0.2699, 0.5789, 0.2699, 0.6118, 0.2699, 0.6118, 0.2699, 0.5789, 0.2699, 0.5601, 0.2699, 0.5601, 0.4801, 0.5601, 0.4801, 0.5601, 0.2699, 0.5125, 0.2699, 0.5601, 0.2699, 0.5601, 0.2699, 0.5125, 0.2699, 0.5125, 0.4801, 0.5125, 0.2699, 0.5125, 0.2699, 0.5125, 0.4801, 0.5125, 0.4801, 0.5125, 0.2699, 0.5601, 0.2699, 0.5601, 0.4801, 0.3914, 0.7699, 0.5086, 0.7699, 0.5086, 0.9801, 0.3914, 0.9801, 0.3914, 0.2699, 0.5086, 0.2699, 0.5086, 0.4801, 0.3914, 0.4801, 0.5086, 0.5157, 0.3914, 0.5156, 0.3914, 0.4801, 0.5086, 0.4801, 0.5086, 0.7699, 0.3914, 0.7699, 0.3914, 0.7368, 0.5086, 0.7368, 0.5086, 0.2699, 0.3914, 0.2699, 0.3914, 0.2344, 0.5086, 0.2343, 0.3914, 0.0, 0.5086, 0.0, 0.5086, 0.01318, 0.3914, 0.01318, 0.5086, 0.7368, 0.3914, 0.7368, 0.3914, 0.5156, 0.5086, 0.5157, 0.3914, 0.01318, 0.5086, 0.01318, 0.5086, 0.2343, 0.3914, 0.2344, 0.6449, 0.5335, 0.8551, 0.5335, 0.8551, 0.5335, 0.8389, 0.5335, 0.7999, 0.5335, 0.7001, 0.5335, 0.6503, 0.5335, 0.6449, 0.5335, 0.8551, 0.5696, 0.6449, 0.5696, 0.8551, 0.5696, 0.8389, 0.5696, 0.7999, 0.5696, 0.7001, 0.5696, 0.6503, 0.5696, 0.6449, 0.5696, 0.5789, 0.2699, 0.6118, 0.2699, 0.6118, 0.4801, 0.5789, 0.4801])
me_cube_008.materials.append(mat_material_006)
me_cube_008.materials.append(mat_material_007)
me_cube_008.materials.append(mat_material_008)
me_cube_008.update()
me_cube_008.normals_split_custom_set([tuple(v) for v in zip(*[iter([1.0, 0.0, 0.0, 1.0, 0.0, 0.0, 1.0, 0.0, 0.0, 1.0, 0.0, 0.0, 0.0, 0.09246, 0.9957, 0.0, 0.09246, 0.9957, 0.0, 0.09246, 0.9957, 0.0, 0.09246, 0.9957, 0.0, 0.09246, 0.9957, 0.0, 0.09246, 0.9957, 0.0, -1.0, 0.0, 0.0, -1.0, 0.0, 0.0, -1.0, 0.0, 0.0, -1.0, 0.0, -1.0, 0.0, 0.0, -1.0, 0.0, 0.0, -1.0, 0.0, 0.0, -1.0, 0.0, 0.0, 0.0, 1.0, 0.0, 0.0, 1.0, 0.0, 0.0, 1.0, 0.0, 0.0, 1.0, 0.0, -1.0, 0.0, 0.0, -1.0, 0.0, 0.0, -1.0, 0.0, 0.0, -1.0, 0.0, 0.0, 0.0, 0.0, -1.0, 0.0, 0.0, -1.0, 0.0, 0.0, -1.0, 0.0, 0.0, -1.0, 0.0, 0.0, -1.0, 0.0, 0.0, -1.0, 0.0, 0.0, -1.0, 0.0, 0.0, -1.0, 0.0, 0.0, -1.0, 0.0, 0.0, -1.0, 0.0, 0.0, -1.0, 0.0, 0.0, -1.0, 0.0, 1.0, 0.0, 0.0, 1.0, 0.0, 0.0, 1.0, 0.0, 0.0, 1.0, 0.0, 0.0, -1.0, 0.0, 0.0, -1.0, 0.0, 0.0, -1.0, 0.0, 0.0, -1.0, 0.0, 0.07276, 0.0, 0.9973, 0.07276, 0.0, 0.9973, 0.07276, 0.0, 0.9973, 0.07276, 0.0, 0.9973, 0.07276, 0.0, 0.9973, 0.07276, 0.0, 0.9973, 0.0, -0.09246, 0.9957, 0.0, -0.09246, 0.9957, 0.0, -0.09246, 0.9957, 0.0, -0.09246, 0.9957, 0.0, -0.09246, 0.9957, 0.0, -0.09246, 0.9957, -0.07276, 0.0, 0.9973, -0.07276, 0.0, 0.9973, -0.07276, 0.0, 0.9973, -0.07276, 0.0, 0.9973, -0.07276, 0.0, 0.9973, -0.07276, 0.0, 0.9973, 0.1058, -0.09824, 0.9895, 0.1058, -0.09824, 0.9895, 0.1058, -0.09824, 0.9895, 0.1049, -0.01672, 0.9943, 0.1049, -0.01672, 0.9943, 0.1049, -0.01672, 0.9943, 0.1049, 0.01672, 0.9943, 0.1049, 0.01672, 0.9943, 0.1049, 0.01672, 0.9943, 0.1058, 0.09824, 0.9895, 0.1058, 0.09824, 0.9895, 0.1058, 0.09824, 0.9895, -0.1058, 0.09824, 0.9895, -0.1058, 0.09824, 0.9895, -0.1058, 0.09824, 0.9895, -0.1049, 0.01671, 0.9943, -0.1049, 0.01671, 0.9943, -0.1049, 0.01671, 0.9943, -0.1049, -0.01671, 0.9943, -0.1049, -0.01671, 0.9943, -0.1049, -0.01671, 0.9943, 0.9875, 0.1573, 0.0, 0.9875, 0.1573, 0.0, 0.9875, 0.1573, 0.0, 0.9875, 0.1573, 0.0, 0.7328, 0.6804, 0.0, 0.7328, 0.6804, 0.0, 0.7328, 0.6804, 0.0, 0.7328, 0.6804, 0.0, -0.9875, 0.1573, 0.0, -0.9875, 0.1573, 0.0, -0.9875, 0.1573, 0.0, -0.9875, 0.1573, 0.0, -0.7328, 0.6804, 0.0, -0.7328, 0.6804, 0.0, -0.7328, 0.6804, 0.0, -0.7328, 0.6804, 0.0, 0.7328, -0.6804, 0.0, 0.7328, -0.6804, 0.0, 0.7328, -0.6804, 0.0, 0.7328, -0.6804, 0.0, 0.9875, -0.1573, 0.0, 0.9875, -0.1573, 0.0, 0.9875, -0.1573, 0.0, 0.9875, -0.1573, 0.0, -0.9875, -0.1573, 0.0, -0.9875, -0.1573, 0.0, -0.9875, -0.1573, 0.0, -0.9875, -0.1573, 0.0, -0.7328, -0.6804, 0.0, -0.7328, -0.6804, 0.0, -0.7328, -0.6804, 0.0, -0.7328, -0.6804, 0.0, 1.0, 0.0, 0.0, 1.0, 0.0, 0.0, 1.0, 0.0, 0.0, 1.0, 0.0, 0.0, 1.0, 0.0, 0.0, 1.0, 0.0, 0.0, 1.0, 0.0, 0.0, 1.0, 0.0, 0.0, -1.0, 0.0, 0.0, -1.0, 0.0, 0.0, -1.0, 0.0, 0.0, -1.0, 0.0, 0.0, 0.0, 0.0, 1.0, 0.0, 0.0, 1.0, 0.0, 0.0, 1.0, 0.0, 0.0, 1.0, 4.777e-05, 1.0, -4.371e-08, 0.0, 0.0, -4.371e-08, 0.0, 1.0, -4.371e-08, 0.0, 0.0, -4.371e-08, 1.0, 0.0, 0.0, 1.0, 0.0, 0.0, 1.0, 0.0, 0.0, 1.0, 0.0, 0.0, 0.0, -1.0, 0.0, 0.0, -1.0, 0.0, 0.0, -1.0, 0.0, 0.0, -1.0, 0.0, 0.0, 0.0, 1.0, 0.0, 0.0, 1.0, 0.0, 0.0, 1.0, 0.0, 0.0, 1.0, -1.0, 5.461e-10, 0.0, -1.0, 5.461e-10, 0.0, -1.0, 5.461e-10, 0.0, -1.0, 5.461e-10, 0.0, -1.0, 0.0, 0.0, -1.0, 0.0, 0.0, -1.0, 0.0, 0.0, -1.0, 0.0, 0.0, 0.0, -0.6485, -0.7612, 0.0, -0.6485, -0.7612, 0.0, -0.6485, -0.7612, 0.0, -0.6485, -0.7612, 0.0, -1.0, 0.0, 0.0, -1.0, 0.0, 0.0, -1.0, 0.0, 0.0, -1.0, 0.0, 0.0, 0.0, 1.0, 0.0, 0.0, 1.0, 0.0, 0.0, 1.0, 0.0, 0.0, 1.0, 6.482e-08, 0.0, -1.0, 6.482e-08, 0.0, -1.0, 6.482e-08, 0.0, -1.0, 6.482e-08, 0.0, -1.0, -4.371e-08, 1.0, -4.371e-08, 0.0, 0.0, -4.371e-08, -4.8e-05, 1.0, -4.371e-08, 0.0, 0.0, -4.371e-08, 0.0, 0.0, 1.0, 0.0, 0.0, 1.0, 0.0, 0.0, 1.0, 0.0, 0.0, 1.0, 0.0, 0.5695, -0.822, 0.0, 0.5695, -0.822, 0.0, 0.5695, -0.822, 0.0, 0.5695, -0.822, -0.9333, 0.359, 0.0, -0.9333, 0.359, 0.0, -0.9333, 0.359, 0.0, -0.9333, 0.359, 0.0, -0.9333, 0.359, 0.0, -0.9333, 0.359, 0.0, -0.9333, 0.359, 0.0, -1.0, 2.915e-08, 0.0, -1.0, 2.915e-08, 0.0, -1.0, 2.915e-08, 0.0, -1.0, 2.915e-08, 0.0, 0.7405, -0.2413, -0.6273, 0.7405, -0.2413, -0.6273, 0.7405, -0.2413, -0.6273, 0.6823, 0.2624, 0.6823, 0.6823, 0.2624, 0.6823, 0.6823, 0.2624, 0.6823, 0.6823, -0.2624, 0.6823, 0.6823, -0.2624, 0.6823, 0.6823, -0.2624, 0.6823, -0.7405, -0.2413, -0.6273, -0.7405, -0.2413, -0.6273, -0.7405, -0.2413, -0.6273, -0.6823, 0.2624, 0.6823, -0.6823, 0.2624, 0.6823, -0.6823, 0.2624, 0.6823, -0.6823, -0.2624, 0.6823, -0.6823, -0.2624, 0.6823, -0.6823, -0.2624, 0.6823, -0.8044, 0.3094, -0.5071, -0.8044, 0.3094, -0.5071, -0.8044, 0.3094, -0.5071, 0.8044, 0.3094, -0.5071, 0.8044, 0.3094, -0.5071, 0.8044, 0.3094, -0.5071, 0.8202, -0.3154, -0.4773, 0.8202, -0.3154, -0.4773, 0.8202, -0.3154, -0.4773, -0.8202, -0.3154, -0.4773, -0.8202, -0.3154, -0.4773, -0.8202, -0.3154, -0.4773, 0.0, -0.359, -0.9333, 0.0, -0.359, -0.9333, 0.0, -0.359, -0.9333, 0.0, -0.359, -0.9333, -0.7071, 0.0, 0.7071, -0.7071, 0.0, 0.7071, -0.7071, 0.0, 0.7071, -0.7071, 0.0, 0.7071, 0.0, 0.359, 0.9333, 0.0, 0.359, 0.9333, 0.0, 0.359, 0.9333, 0.0, 0.359, 0.9333, 0.9333, 0.359, 0.0, 0.9333, 0.359, 0.0, 0.9333, 0.359, 0.0, 0.9333, 0.359, 0.0, 0.9333, 0.359, 0.0, 0.9333, 0.359, 0.0, 0.9333, 0.359, 0.0, 0.0, -0.359, 0.9333, 0.0, -0.359, 0.9333, 0.0, -0.359, 0.9333, 0.0, -0.359, 0.9333, -1.0, 0.0, 0.0, -1.0, 0.0, 0.0, -1.0, 0.0, 0.0, -1.0, 0.0, 0.0, 0.0, 0.0, -1.0, 0.0, 0.0, -1.0, 0.0, 0.0, -1.0, 0.0, 0.0, -1.0, -0.7071, 0.0, 0.7071, -0.7071, 0.0, 0.7071, -0.7071, 0.0, 0.7071, -0.7071, 0.0, 0.7071, 0.7071, 0.0, 0.7071, 0.7071, 0.0, 0.7071, 0.7071, 0.0, 0.7071, 0.7071, 0.0, 0.7071, 0.7022, 0.4066, -0.5844, 0.7022, 0.4066, -0.5844, 0.7022, 0.4066, -0.5844, 0.7022, 0.4066, -0.5844, 0.7071, 0.0, 0.7071, 0.7071, 0.0, 0.7071, 0.7071, 0.0, 0.7071, 0.7071, 0.0, 0.7071, -0.7022, 0.4066, -0.5844, -0.7022, 0.4066, -0.5844, -0.7022, 0.4066, -0.5844, -0.7022, 0.4066, -0.5844, -0.7071, 0.0, 0.7071, -0.7071, 0.0, 0.7071, -0.7071, 0.0, 0.7071, -0.7071, 0.0, 0.7071, 0.6871, -0.4697, -0.5543, 0.6871, -0.4697, -0.5543, 0.6871, -0.4697, -0.5543, 0.6871, -0.4697, -0.5543, 0.7071, 0.0, 0.7071, 0.7071, 0.0, 0.7071, 0.7071, 0.0, 0.7071, 0.7071, 0.0, 0.7071, -0.6871, -0.4697, -0.5543, -0.6871, -0.4697, -0.5543, -0.6871, -0.4697, -0.5543, -0.6871, -0.4697, -0.5543, 0.7731, 0.0002739, -0.6343, 0.7731, 0.0002739, -0.6343, 0.7731, 0.0002739, -0.6343, 0.7731, 0.0002739, -0.6343, 0.7071, 0.0, 0.7071, 0.7071, 0.0, 0.7071, 0.7071, 0.0, 0.7071, 0.7071, 0.0, 0.7071, -0.7731, 0.0002739, -0.6343, -0.7731, 0.0002739, -0.6343, -0.7731, 0.0002739, -0.6343, -0.7731, 0.0002739, -0.6343, -0.7071, 0.0, 0.7071, -0.7071, 0.0, 0.7071, -0.7071, 0.0, 0.7071, -0.7071, 0.0, 0.7071, 0.0, 0.5208, -0.8537, 0.0, 0.5208, -0.8537, 0.0, 0.5208, -0.8537, 0.0, 0.5208, -0.8537, 0.7071, 0.0, -0.7071, 0.7071, 0.0, -0.7071, 0.7071, 0.0, -0.7071, 0.7071, 0.0, -0.7071, -0.7071, 0.0, -0.7071, -0.7071, 0.0, -0.7071, -0.7071, 0.0, -0.7071, -0.7071, 0.0, -0.7071, 0.0, -0.5513, -0.8343, 0.0, -0.5513, -0.8343, 0.0, -0.5513, -0.8343, 0.0, -0.5513, -0.8343, -0.9333, -0.359, 0.0, -0.9333, -0.359, 0.0, -0.9333, -0.359, 0.0, -0.9333, -0.359, 0.0, 0.9333, -0.359, 0.0, 0.9333, -0.359, 0.0, 0.9333, -0.359, 0.0, 0.9333, -0.359, 0.0, 0.0, 1.0, 0.0, 0.0, 1.0, 0.0, 0.0, 1.0, 0.0, 0.0, 1.0, 0.0, 1.0, 0.0, 0.0, 1.0, 0.0, 0.0, 1.0, 0.0, 0.0, 1.0, 0.0, 0.0, 0.9333, -0.359, 0.0, 0.9333, -0.359, 0.0, 0.9333, -0.359, 0.0, 0.9333, -0.359, 0.0, 1.0, 0.0, 0.0, 1.0, 0.0, 0.0, 1.0, 0.0, 0.0, 1.0, 0.0, 0.0, 1.0, 7.773e-08, 0.0, 1.0, 7.773e-08, 0.0, 1.0, 7.773e-08, 0.0, 1.0, 7.773e-08, 0.0, -0.9333, -0.359, 0.0, -0.9333, -0.359, 0.0, -0.9333, -0.359, 0.0, -0.9333, -0.359, 0.0, -4.8e-05, 1.0, -4.371e-08, 0.0, 0.0, -4.371e-08, -4.371e-08, 1.0, -4.371e-08, 0.0, 0.0, -4.371e-08, 0.0, 1.0, -4.371e-08, 0.0, 0.0, -4.371e-08, 4.777e-05, 1.0, -4.371e-08, 0.0, 0.0, -4.371e-08, 0.0, 0.0, -1.0, 0.0, 0.0, -1.0, 0.0, 0.0, -1.0, 0.0, 0.0, -1.0, 0.0, 1.0, 0.0, 0.0, 1.0, 0.0, 0.0, 1.0, 0.0, 0.0, 1.0, 0.0, 0.0, 0.0, 0.0, 0.0, 0.0, 0.0, 0.0, 0.0, 0.0, 0.0, 0.0, 0.0, 0.7328, 0.6804, 0.0, 0.7328, 0.6804, 0.0, 0.7328, 0.6804, 0.0, 0.7328, 0.6804, 0.0, 0.9875, 0.1573, 0.0, 0.9875, 0.1573, 0.0, 0.9875, 0.1573, 0.0, 0.9875, 0.1573, 0.0, -0.7328, 0.6804, 0.0, -0.7328, 0.6804, 0.0, -0.7328, 0.6804, 0.0, -0.7328, 0.6804, 0.0, -0.9875, 0.1573, 0.0, -0.9875, 0.1573, 0.0, -0.9875, 0.1573, 0.0, -0.9875, 0.1573, 0.0, 0.0, 0.0, 0.0, 0.0, 0.0, 0.0, 0.0, 0.0, 0.0, 0.0, 0.0, 0.0, 0.7328, -0.6804, 0.0, 0.7328, -0.6804, 0.0, 0.7328, -0.6804, 0.0, 0.7328, -0.6804, 0.0, 0.0, 0.0, -4.371e-08, -2.062e-05, 1.0, -4.371e-08, 0.0, 0.0, -4.371e-08, 2.736e-05, 1.0, -4.371e-08, 0.0, 0.0, -1.0, 0.0, 0.0, -1.0, 0.0, 0.0, -1.0, 0.0, 0.0, -1.0, 6.267e-07, 0.0, -1.0, 6.267e-07, 0.0, -1.0, 6.267e-07, 0.0, -1.0, 6.267e-07, 0.0, -1.0, -6.267e-07, 0.0, -1.0, -6.267e-07, 0.0, -1.0, -6.267e-07, 0.0, -1.0, -6.267e-07, 0.0, -1.0, 0.0, 0.0, -4.371e-08, 2.074e-05, 1.0, -4.371e-08, 0.0, 0.0, -4.371e-08, 6.858e-05, 1.0, -4.371e-08, 0.0, 0.0, -1.0, 0.0, 0.0, -1.0, 0.0, 0.0, -1.0, 0.0, 0.0, -1.0, 0.0, 0.0, -1.0, 0.0, 0.0, -1.0, 0.0, 0.0, -1.0, 0.0, 0.0, -1.0, 0.0, 0.0, 1.0, 0.0, 0.0, 1.0, 0.0, 0.0, 1.0, 0.0, 0.0, 1.0, 0.0, 0.0, 1.0, 0.0, 0.0, 1.0, 0.0, 0.0, 1.0, 0.0, 0.0, 1.0, 0.0, 0.0, 1.0, 0.0, 0.0, 1.0, 0.0, 0.0, 1.0, 0.0, 0.0, 1.0, 0.0, 0.0, 1.0, 0.0, 0.0, 1.0, 0.0, 0.0, 1.0, 0.0, 0.0, 1.0, 0.0, 0.0, 1.0, 0.0, 0.0, 1.0, 0.0, 0.0, 1.0, 0.0, 0.0, 1.0, 0.0, 0.0, 1.0, 0.0, 0.0, 1.0, 0.0, 0.0, 1.0, 0.0, 0.0, 1.0, -0.7328, -0.6804, 0.0, -0.7328, -0.6804, 0.0, -0.7328, -0.6804, 0.0, -0.7328, -0.6804, 0.0, 0.0, -1.0, 0.0, 0.0, -1.0, 0.0, 0.0, -1.0, 0.0, 0.0, -1.0, 0.0, 0.9875, -0.1573, 0.0, 0.9875, -0.1573, 0.0, 0.9875, -0.1573, 0.0, 0.9875, -0.1573, 0.0, -0.9875, -0.1573, 0.0, -0.9875, -0.1573, 0.0, -0.9875, -0.1573, 0.0, -0.9875, -0.1573, 0.0, 0.0, 1.0, 0.0, 0.0, 1.0, 0.0, 0.0, 1.0, 0.0, 0.0, 1.0, 0.0, 0.0, 0.0, 0.0, 0.0, 0.0, 0.0, 0.0, 0.0, 0.0, 0.0, 0.0, 0.0, 0.0, 0.0, 0.0, 0.0, 0.0, 0.0, 0.0, 0.0, 0.0, 0.0, 0.0, 0.0, 0.9875, 0.1573, 0.0, 0.9875, 0.1573, 0.0, 0.9875, 0.1573, 0.0, 0.9875, 0.1573, 0.0, 0.0, 1.0, 0.0, 0.0, 1.0, 0.0, 0.0, 1.0, 0.0, 0.0, 1.0, 0.0, 0.0, -1.0, 0.0, 0.0, -1.0, 0.0, 0.0, -1.0, 0.0, 0.0, -1.0, 0.0, 0.0, 1.0, 0.0, 0.0, 1.0, 0.0, 0.0, 1.0, 0.0, 0.0, 1.0, 0.0, -0.7328, 0.6804, 0.0, -0.7328, 0.6804, 0.0, -0.7328, 0.6804, 0.0, -0.7328, 0.6804, 0.0, 0.7328, 0.6804, 0.0, 0.7328, 0.6804, 0.0, 0.7328, 0.6804, 0.0, 0.7328, 0.6804, 0.0, 0.0, -1.0, 0.0, 0.0, -1.0, 0.0, 0.0, -1.0, 0.0, 0.0, -1.0, 0.0, -0.9875, 0.1573, 0.0, -0.9875, 0.1573, 0.0, -0.9875, 0.1573, 0.0, -0.9875, 0.1573, 0.0, 0.0, 1.0, 0.0, 0.0, 1.0, 0.0, 0.0, 1.0, 0.0, 0.0, 1.0, 0.0, 0.0, 1.0, 0.0, 0.0, 1.0, 0.0, 0.0, 1.0, 0.0, 0.0, 1.0, 0.0, -2.733e-06, 0.0, -1.0, -2.733e-06, 0.0, -1.0, -2.733e-06, 0.0, -1.0, -2.733e-06, 0.0, -1.0, 0.0, 0.0, -1.0, 0.0, 0.0, -1.0, 0.0, 0.0, -1.0, 0.0, 0.0, -1.0, 2.733e-06, 0.0, -1.0, 2.733e-06, 0.0, -1.0, 2.733e-06, 0.0, -1.0, 2.733e-06, 0.0, -1.0, -1.0, 0.0, 0.0, -1.0, 0.0, 0.0, -1.0, 0.0, 0.0, -1.0, 0.0, 0.0, 0.0, -1.0, 0.0, 0.0, -1.0, 0.0, 0.0, -1.0, 0.0, 0.0, -1.0, 0.0, 1.0, 0.0, 0.0, 1.0, 0.0, 0.0, 1.0, 0.0, 0.0, 1.0, 0.0, 0.0, 0.0, 0.0, -1.0, 0.0, 0.0, -1.0, 0.0, 0.0, -1.0, 0.0, 0.0, -1.0, -6.482e-08, 0.0, -1.0, -6.482e-08, 0.0, -1.0, -6.482e-08, 0.0, -1.0, -6.482e-08, 0.0, -1.0, 0.0, 0.0, -1.0, 0.0, 0.0, -1.0, 0.0, 0.0, -1.0, 0.0, 0.0, -1.0, 0.0, 0.0, -1.0, 0.0, 0.0, -1.0, 0.0, 0.0, -1.0, 0.0, 0.0, -1.0, 0.0, 0.0, 1.0, 0.0, 0.0, 1.0, 0.0, 0.0, 1.0, 0.0, 0.0, 1.0, 0.0, 0.0, -1.0, 0.0, 0.0, -1.0, 0.0, 0.0, -1.0, 0.0, 0.0, -1.0, 0.764, 0.0001259, -0.6452, 0.764, 0.0001259, -0.6452, 0.764, 0.0001259, -0.6452, 0.764, 0.0001259, -0.6452, 0.7071, 0.0, 0.7071, 0.7071, 0.0, 0.7071, 0.7071, 0.0, 0.7071, 0.7071, 0.0, 0.7071, -0.764, 0.0001259, -0.6452, -0.764, 0.0001259, -0.6452, -0.764, 0.0001259, -0.6452, -0.764, 0.0001259, -0.6452, -0.7071, 0.0, 0.7071, -0.7071, 0.0, 0.7071, -0.7071, 0.0, 0.7071, -0.7071, 0.0, 0.7071, 1.0, 0.0, 0.0, 1.0, 0.0, 0.0, 1.0, 0.0, 0.0, 1.0, 0.0, 0.0, -1.0, 5.87e-09, 0.0, -1.0, 5.87e-09, 0.0, -1.0, 5.87e-09, 0.0, -1.0, 5.87e-09, 0.0, 0.0, 0.0, -1.0, 0.0, 0.0, -1.0, 0.0, 0.0, -1.0, 0.0, 0.0, -1.0, 0.0, 0.0, -1.0, 0.0, 0.0, -1.0, 0.0, 0.0, -1.0, 0.0, 0.0, -1.0, 0.0, 0.0, -1.0, 0.0, 0.0, -1.0, 0.0, 0.0, -1.0, 0.0, 0.0, -1.0, 0.0, 0.0, -1.0, 0.0, 0.0, -1.0, 0.0, 0.0, -1.0, 0.0, 0.0, -1.0, 0.0, 0.0, -1.0, 0.0, 0.0, -1.0, 0.0, 0.0, -1.0, 0.0, 0.0, -1.0])] * 3)])
me_plane = bpy.data.meshes.new('Plane')
me_plane.from_pydata([(-1.0, -1.0, 0.0), (1.0, -1.0, 0.0), (-1.0, 1.0, 0.0), (1.0, 1.0, 0.0)], [], [(0, 1, 3, 2)])
_uv = me_plane.uv_layers.new(name='UVMap')
_uv.uv.foreach_set('vector', [0.0, 0.0, 1.0, 0.0, 1.0, 1.0, 0.0, 1.0])
me_plane.materials.append(mat_material_011)
me_plane.update()
me_plane_004 = bpy.data.meshes.new('Plane.004')
me_plane_004.from_pydata([(-1.0, -1.0, 0.0), (1.0, -1.0, 0.0), (-1.0, 1.0, 0.0), (1.0, 1.0, 0.0)], [], [(0, 1, 3, 2)])
_uv = me_plane_004.uv_layers.new(name='UVMap')
_uv.uv.foreach_set('vector', [0.0, 0.0, 1.0, 0.0, 1.0, 1.0, 0.0, 1.0])
me_plane_004.materials.append(mat_material_012)
me_plane_004.update()
me_cube_001 = bpy.data.meshes.new('Cube.001')
me_cube_001.from_pydata([(0.4414, 2.935, -0.6598), (0.4414, 3.135, -0.6598), (0.1873, 3.135, -0.6598), (0.1873, 2.935, -0.6598), (0.4414, 2.935, -0.8299), (0.4414, 3.135, -0.8299), (0.1873, 3.135, -0.8299), (0.1873, 2.935, -0.8299), (0.557, 2.789, -0.8435), (0.6281, 2.974, -0.8435), (0.5602, 2.842, -0.8386), (0.6073, 2.843, -0.8435), (0.6281, 3.097, -0.8435), (0.557, 3.282, -0.8435), (0.5602, 3.228, -0.8386), (0.6073, 3.228, -0.8435), (0.0717, 3.282, -0.8435), (0.000637, 3.097, -0.8435), (0.0685, 3.228, -0.8386), (0.02145, 3.228, -0.8435), (0.000637, 2.974, -0.8435), (0.0717, 2.789, -0.8435), (0.0685, 2.842, -0.8386), (0.02145, 2.843, -0.8435), (0.6281, 2.974, -0.9262), (0.557, 2.789, -0.9262), (0.6073, 2.843, -0.9262), (0.557, 3.282, -0.9262), (0.6281, 3.097, -0.9262), (0.6073, 3.228, -0.9262), (0.000637, 3.097, -0.9262), (0.0717, 3.282, -0.9262), (0.02145, 3.228, -0.9262), (0.0717, 2.789, -0.9262), (0.000637, 2.974, -0.9262), (0.02145, 2.843, -0.9262), (1.0, 4.819, -1.0), (0.8945, -0.1067, -0.8945), (0.8945, 0.1675, -1.0), (1.0, 0.1675, -0.8755), (0.8945, 4.819, 1.0), (1.0, 4.819, 0.8945), (0.8945, 5.093, 0.8945), (1.0, 0.1675, 0.8945), (0.8945, 0.1675, 1.0), (0.8945, -0.1067, 0.8945), (-0.3222, 4.819, -1.0), (-0.3222, 0.1675, -0.8755), (-0.2167, 0.1675, -1.0), (-0.2167, -0.1067, -0.8945), (-0.3222, 4.819, 0.8945), (-0.2167, 4.819, 1.0), (-0.2167, 5.093, 0.8945), (-0.3222, 0.1675, 0.8945), (-0.2167, -0.1067, 0.8945), (-0.2167, 0.1675, 1.0), (0.8945, 3.861, -1.0), (1.0, 4.135, -1.1), (-0.3222, 3.861, 0.8945), (-0.2167, 3.861, 1.0), (0.8945, 3.861, 1.0), (1.0, 3.861, 0.8945), (-0.3222, 4.135, -1.1), (-0.2167, 3.861, -1.0), (0.8945, 2.12, -1.0), (1.0, 2.12, -0.8748), (1.0, 2.12, 0.8945), (0.8945, 2.12, 1.0), (-0.3222, 2.12, -0.8748), (-0.2167, 2.12, -1.0), (-0.2167, 2.12, 1.0), (-0.3222, 2.12, 0.8945), (-0.3222, 3.472, 0.8945), (-0.2167, 3.472, 1.0), (1.0, 3.472, -0.5395), (0.8945, 3.472, -0.6684), (0.8945, 3.472, 1.0), (1.0, 3.472, 0.8945), (-0.2167, 3.472, -0.6684), (-0.3222, 3.472, -0.5395), (0.8945, 2.599, -0.6684), (1.0, 2.599, -0.5403), (1.0, 2.599, 0.8945), (0.8945, 2.599, 1.0), (-0.3222, 2.599, -0.5403), (-0.2167, 2.599, -0.6684), (-0.3222, 2.599, 0.8945), (-0.2167, 2.599, 1.0), (-0.2167, 5.093, -1.695), (-0.2167, 4.92, -1.8), (-0.3222, 4.819, -1.695), (0.8945, 5.093, -1.695), (1.0, 4.819, -1.695), (0.8945, 4.92, -1.8), (1.0, 4.135, -1.695), (0.8945, 3.861, -1.695), (0.8945, 4.021, -1.8), (-0.3222, 4.135, -1.695), (-0.2167, 4.021, -1.8), (-0.2167, 3.861, -1.695), (0.8945, 5.093, -0.4429), (-0.2167, 5.093, -0.4429), (-0.2167, 4.021, -1.8), (0.8945, 4.021, -1.8), (-0.2167, 5.093, -0.7322), (-0.2167, 4.92, -1.8), (0.8945, 5.093, -0.7322), (0.8945, 4.92, -1.8), (0.603, 5.851, -0.7322), (0.8945, 5.093, -0.7322), (0.8092, 5.629, -0.7322), (0.8945, 5.093, -0.4429), (0.603, 5.851, -0.4429), (0.8092, 5.629, -0.4429), (0.07483, 5.851, -0.4429), (-0.2167, 5.093, -0.4429), (-0.1313, 5.629, -0.4429), (-0.2167, 5.093, -0.7322), (0.07483, 5.851, -0.7322), (-0.1313, 5.629, -0.7322), (-0.119, 5.15, -0.7322), (0.7968, 5.15, -0.7322), (0.7264, 5.592, -0.7322), (0.5565, 5.775, -0.7322), (0.7968, 5.15, -0.7322), (0.1213, 5.775, -0.7322), (-0.04861, 5.592, -0.7322), (-0.119, 5.15, -0.7322), (0.8945, 5.093, -0.4429), (-0.2167, 5.093, -0.4429), (0.8945, 5.093, -0.4429), (0.603, 5.851, -0.4429), (0.8092, 5.629, -0.4429), (0.07483, 5.851, -0.4429), (-0.2167, 5.093, -0.4429), (-0.1313, 5.629, -0.4429), (0.7807, 5.16, -0.4429), (-0.1028, 5.16, -0.4429), (0.7807, 5.16, -0.4429), (0.5489, 5.762, -0.4429), (0.7128, 5.586, -0.4429), (0.129, 5.762, -0.4429), (-0.1028, 5.16, -0.4429), (-0.03495, 5.586, -0.4429), (-0.119, 5.15, -0.6663), (0.7968, 5.15, -0.6663), (0.7264, 5.592, -0.6663), (0.5565, 5.775, -0.6663), (0.7968, 5.15, -0.6663), (0.1213, 5.775, -0.6663), (-0.04861, 5.592, -0.6663), (-0.119, 5.15, -0.6663), (-0.1028, 5.16, -0.5209), (0.7807, 5.16, -0.5209), (0.5489, 5.762, -0.5209), (0.7128, 5.586, -0.5209), (0.7807, 5.16, -0.5209), (-0.03495, 5.586, -0.5209), (0.129, 5.762, -0.5209), (-0.1028, 5.16, -0.5209), (0.8437, 4.062, -1.8), (0.8437, 4.879, -1.8), (-0.1659, 4.879, -1.8), (-0.1659, 4.062, -1.8), (0.8437, 4.062, -1.7), (0.8437, 4.879, -1.7), (-0.1659, 4.879, -1.7), (-0.1659, 4.062, -1.7), (0.466, 2.936, -0.6684), (0.466, 3.135, -0.6684), (0.2119, 3.135, -0.6684), (0.2119, 2.936, -0.6684)], [(100, 128), (112, 131), (116, 135), (101, 129), (113, 132), (114, 133), (111, 130), (115, 134)], [(1, 0, 4, 5), (6, 5, 14, 13, 16, 18), (0, 3, 7, 4), (3, 2, 6, 7), (2, 1, 5, 6), (20, 17, 30, 34), (33, 35, 34, 30, 32, 31, 27, 29, 28, 24, 26, 25), (16, 13, 27, 31), (8, 21, 33, 25), (5, 4, 10, 9, 12, 14), (4, 7, 22, 21, 8, 10), (7, 6, 18, 17, 20, 22), (8, 11, 10), (11, 9, 10), (12, 15, 14), (15, 13, 14), (16, 19, 18), (19, 17, 18), (20, 23, 22), (12, 28, 29, 15), (15, 29, 27, 13), (30, 17, 19, 32), (32, 19, 16, 31), (8, 25, 26, 11), (11, 26, 24, 9), (20, 34, 35, 23), (23, 35, 33, 21), (12, 9, 24, 28), (36, 57, 94, 92), (62, 46, 90, 97), (60, 40, 51, 59), (93, 96, 103, 107), (57, 61, 77, 74), (56, 63, 99, 95), (76, 60, 59, 73), (86, 72, 79, 84), (72, 58, 62, 79), (78, 63, 56, 75), (37, 45, 54, 49), (83, 76, 73, 87), (75, 80, 168, 169), (89, 93, 107, 105), (67, 83, 87, 70), (69, 85, 80, 64), (52, 101, 104, 88, 90, 46, 50), (71, 86, 84, 68), (37, 38, 39), (40, 41, 42), (43, 44, 45), (47, 48, 49), (50, 51, 52), (53, 54, 55), (88, 89, 90), (91, 92, 93), (94, 95, 96), (97, 98, 99), (37, 49, 48, 38), (59, 51, 50, 58), (42, 52, 51, 40), (100, 42, 41, 36, 92, 91, 106), (54, 45, 44, 55), (58, 50, 46, 62), (105, 107, 161, 162), (73, 59, 58, 72), (40, 60, 61, 41), (81, 65, 64, 80), (83, 67, 66, 82), (85, 69, 68, 84), (87, 73, 72, 86), (57, 74, 75, 56), (60, 76, 77, 61), (63, 78, 79, 62), (74, 81, 80, 75), (76, 83, 82, 77), (78, 85, 84, 79), (70, 87, 86, 71), (88, 91, 93, 89), (92, 94, 96, 93), (89, 98, 97, 90), (98, 96, 95, 99), (62, 97, 99, 63), (94, 57, 56, 95), (104, 106, 91, 88), (36, 41, 61, 57), (45, 37, 39, 43), (81, 74, 77, 82), (82, 66, 65, 81), (54, 53, 47, 49), (96, 98, 102, 103), (98, 89, 105, 102), (106, 104, 120, 121), (108, 118, 114, 112), (104, 101, 115, 117), (108, 112, 113, 110), (110, 113, 111, 109), (114, 118, 119, 116), (116, 119, 117, 115), (100, 106, 109, 111), (126, 125, 149, 150), (109, 106, 121, 124), (110, 109, 124, 122), (108, 110, 122, 123), (119, 118, 125, 126), (104, 117, 127, 120), (118, 108, 123, 125), (117, 119, 126, 127), (111, 113, 140, 138), (112, 114, 141, 139), (113, 112, 139, 140), (116, 115, 142, 143), (101, 100, 136, 137), (114, 116, 143, 141), (123, 122, 146, 147), (125, 123, 147, 149), (127, 126, 150, 151), (122, 124, 148, 146), (121, 120, 144, 145), (120, 127, 151, 144), (124, 121, 145, 148), (140, 138, 156, 155), (137, 136, 153, 152), (136, 142, 159, 153), (141, 139, 154, 158), (143, 141, 158, 157), (139, 140, 155, 154), (138, 137, 152, 156), (142, 143, 157, 159), (100, 101, 52, 42), (160, 163, 167, 164), (107, 103, 160, 161), (103, 102, 163, 160), (102, 105, 162, 163), (161, 160, 164, 165), (162, 161, 165, 166), (163, 162, 166, 167), (78, 75, 169, 170), (85, 78, 170, 171), (80, 85, 171, 168), (168, 171, 170, 169), (44, 67, 70, 55), (48, 69, 64, 38), (65, 39, 38, 64), (67, 44, 43, 66), (69, 48, 47, 68), (55, 70, 71, 53), (66, 43, 39, 65), (53, 71, 68, 47), (145, 144, 151, 150, 149, 147, 146, 148), (152, 153, 159, 157, 158, 154, 155, 156), (167, 166, 165, 164)])
me_cube_001.polygons.foreach_set('material_index', [0, 0, 0, 0, 0, 0, 0, 0, 0, 0, 0, 0, 0, 0, 0, 0, 0, 0, 0, 0, 0, 0, 0, 0, 0, 0, 0, 0, 0, 0, 0, 0, 0, 0, 0, 0, 0, 0, 0, 0, 0, 0, 0, 0, 0, 0, 0, 0, 0, 0, 0, 0, 0, 0, 0, 0, 0, 0, 0, 0, 0, 0, 0, 0, 0, 0, 0, 0, 0, 0, 0, 0, 0, 0, 0, 0, 0, 0, 0, 0, 0, 0, 0, 0, 0, 0, 0, 0, 0, 0, 0, 0, 0, 0, 0, 0, 0, 0, 0, 0, 0, 0, 0, 0, 0, 0, 0, 0, 0, 0, 0, 0, 0, 0, 0, 0, 0, 0, 0, 0, 0, 0, 0, 0, 0, 0, 0, 0, 0, 0, 0, 0, 0, 0, 0, 0, 0, 0, 0, 1, 1, 1, 1, 1, 1, 1, 1, 2, 2, 2])
_uv = me_cube_001.uv_layers.new(name='UVMap')
_uv.uv.foreach_set('vector', [0.5601, 0.4801, 0.5125, 0.4801, 0.5125, 0.4801, 0.5601, 0.4801, 0.5601, 0.2699, 0.5601, 0.4801, 0.5601, 0.4801, 0.5601, 0.4563, 0.5601, 0.2937, 0.5601, 0.2699, 0.5125, 0.4801, 0.5125, 0.2699, 0.5125, 0.2699, 0.5125, 0.4801, 0.5125, 0.2699, 0.5601, 0.2699, 0.5601, 0.2699, 0.5125, 0.2699, 0.5601, 0.2699, 0.5601, 0.4801, 0.5601, 0.4801, 0.5601, 0.2699, 0.5303, 0.2699, 0.5422, 0.2699, 0.5422, 0.2699, 0.5303, 0.2699, 0.5125, 0.2937, 0.5143, 0.2723, 0.5303, 0.2699, 0.5422, 0.2699, 0.5583, 0.2723, 0.5601, 0.2937, 0.5601, 0.4563, 0.5583, 0.4777, 0.5422, 0.4801, 0.5303, 0.4801, 0.5143, 0.4777, 0.5125, 0.4563, 0.5601, 0.2937, 0.5601, 0.4563, 0.5601, 0.4563, 0.5601, 0.2937, 0.5125, 0.4563, 0.5125, 0.2937, 0.5125, 0.2937, 0.5125, 0.4563, 0.5601, 0.4801, 0.5125, 0.4801, 0.5125, 0.4801, 0.5303, 0.4801, 0.5422, 0.4801, 0.5601, 0.4801, 0.5125, 0.4801, 0.5125, 0.2699, 0.5125, 0.2699, 0.5125, 0.2937, 0.5125, 0.4563, 0.5125, 0.4801, 0.5125, 0.2699, 0.5601, 0.2699, 0.5601, 0.2699, 0.5422, 0.2699, 0.5303, 0.2699, 0.5125, 0.2699, 0.5125, 0.4563, 0.5125, 0.4731, 0.5125, 0.4801, 0.5125, 0.4731, 0.5125, 0.4801, 0.5125, 0.4801, 0.5422, 0.4801, 0.5548, 0.4801, 0.5601, 0.4801, 0.5548, 0.4801, 0.5601, 0.4801, 0.5601, 0.4801, 0.5601, 0.2937, 0.5601, 0.2769, 0.5601, 0.2699, 0.5601, 0.2769, 0.5601, 0.2699, 0.5601, 0.2699, 0.5303, 0.2699, 0.5177, 0.2699, 0.5125, 0.2699, 0.5422, 0.4801, 0.5422, 0.4801, 0.5583, 0.4777, 0.5601, 0.4801, 0.5601, 0.4801, 0.5583, 0.4777, 0.5601, 0.4563, 0.5601, 0.4563, 0.5422, 0.2699, 0.5422, 0.2699, 0.5601, 0.2699, 0.5583, 0.2723, 0.5583, 0.2723, 0.5601, 0.2699, 0.5601, 0.2937, 0.5601, 0.2937, 0.5125, 0.4563, 0.5125, 0.4563, 0.5143, 0.4777, 0.5125, 0.4801, 0.5125, 0.4801, 0.5143, 0.4777, 0.5303, 0.4801, 0.5303, 0.4801, 0.5303, 0.2699, 0.5303, 0.2699, 0.5143, 0.2723, 0.5125, 0.2699, 0.5125, 0.2699, 0.5143, 0.2723, 0.5125, 0.2937, 0.5125, 0.2937, 0.5422, 0.4801, 0.5303, 0.4801, 0.5303, 0.4801, 0.5422, 0.4801, 0.6118, 0.5, 0.5789, 0.5, 0.5789, 0.5, 0.6118, 0.5, 0.5789, 0.25, 0.6118, 0.25, 0.6118, 0.25, 0.5789, 0.25, 0.5658, 0.7699, 0.6118, 0.7699, 0.6118, 0.9801, 0.5658, 0.9801, 0.6118, 0.4801, 0.5789, 0.4801, 0.5789, 0.4801, 0.6118, 0.4801, 0.5698, 0.5126, 0.5658, 0.7368, 0.5601, 0.7342, 0.5601, 0.5193, 0.5658, 0.4801, 0.5658, 0.2699, 0.5658, 0.2699, 0.5658, 0.4801, 0.5601, 0.7699, 0.5658, 0.7699, 0.5658, 0.9801, 0.5601, 0.9801, 0.5125, 0.0158, 0.5601, 0.0158, 0.5601, 0.2307, 0.5125, 0.2308, 0.5601, 0.0158, 0.5658, 0.01318, 0.5698, 0.2374, 0.5601, 0.2307, 0.5601, 0.2699, 0.5658, 0.2699, 0.5658, 0.4801, 0.5601, 0.4801, 0.3551, 0.5132, 0.3551, 0.7368, 0.1449, 0.7368, 0.1449, 0.5132, 0.5125, 0.7699, 0.5601, 0.7699, 0.5601, 0.9801, 0.5125, 0.9801, 0.5601, 0.4801, 0.5125, 0.4801, 0.5125, 0.4801, 0.5601, 0.4801, 0.6118, 0.2699, 0.6118, 0.4801, 0.6118, 0.4801, 0.6118, 0.2699, 0.5086, 0.7699, 0.5125, 0.7699, 0.5125, 0.9801, 0.5086, 0.9801, 0.5086, 0.2699, 0.5125, 0.2699, 0.5125, 0.4801, 0.5086, 0.4801, 0.625, 0.01318, 0.625, 0.1804, 0.625, 0.2165, 0.625, 0.25, 0.6118, 0.25, 0.6118, 0.25, 0.6118, 0.01318, 0.5086, 0.01318, 0.5125, 0.0158, 0.5125, 0.2308, 0.5086, 0.2343, 0.3551, 0.5132, 0.3551, 0.5, 0.375, 0.5156, 0.6118, 0.7699, 0.6118, 0.75, 0.625, 0.7699, 0.375, 0.7368, 0.3551, 0.75, 0.3551, 0.7368, 0.125, 0.5156, 0.1449, 0.5, 0.1449, 0.5132, 0.6118, 0.01318, 0.6118, 0.0, 0.625, 0.01318, 0.125, 0.7368, 0.1449, 0.7368, 0.1449, 0.75, 0.625, 0.2699, 0.6118, 0.2699, 0.6118, 0.25, 0.625, 0.4801, 0.6118, 0.5, 0.6118, 0.4801, 0.5789, 0.5, 0.5658, 0.4801, 0.5789, 0.4801, 0.5789, 0.25, 0.5789, 0.2699, 0.5658, 0.2699, 0.3551, 0.5132, 0.1449, 0.5132, 0.1449, 0.5, 0.3551, 0.5, 0.5658, 0.0, 0.6118, 0.0, 0.6118, 0.01318, 0.5658, 0.01318, 0.625, 0.7699, 0.625, 0.9801, 0.6118, 0.9801, 0.6118, 0.7699, 0.6449, 0.5696, 0.6449, 0.7368, 0.6118, 0.7368, 0.6118, 0.5, 0.6118, 0.5, 0.6449, 0.5, 0.6449, 0.5335, 0.1449, 0.7368, 0.3551, 0.7368, 0.3551, 0.75, 0.1449, 0.75, 0.5658, 0.01318, 0.6118, 0.01318, 0.6118, 0.25, 0.5789, 0.2625, 0.6118, 0.2699, 0.6118, 0.4801, 0.6118, 0.4801, 0.6118, 0.2699, 0.5601, 0.0, 0.5658, 0.0, 0.5658, 0.01318, 0.5601, 0.0158, 0.6118, 0.7699, 0.5658, 0.7699, 0.5658, 0.7368, 0.6118, 0.7368, 0.5125, 0.5192, 0.5086, 0.5157, 0.5086, 0.4801, 0.5125, 0.4801, 0.5125, 0.7699, 0.5086, 0.7699, 0.5086, 0.7368, 0.5125, 0.7342, 0.5125, 0.2699, 0.5086, 0.2699, 0.5086, 0.2343, 0.5125, 0.2308, 0.5125, 0.0, 0.5601, 0.0, 0.5601, 0.0158, 0.5125, 0.0158, 0.5698, 0.5126, 0.5601, 0.5193, 0.5601, 0.4801, 0.5658, 0.4801, 0.5658, 0.7699, 0.5601, 0.7699, 0.5601, 0.7342, 0.5658, 0.7368, 0.5658, 0.2699, 0.5601, 0.2699, 0.5601, 0.2307, 0.5698, 0.2374, 0.5601, 0.5193, 0.5125, 0.5192, 0.5125, 0.4801, 0.5601, 0.4801, 0.5601, 0.7699, 0.5125, 0.7699, 0.5125, 0.7342, 0.5601, 0.7342, 0.5601, 0.2699, 0.5125, 0.2699, 0.5125, 0.2308, 0.5601, 0.2307, 0.5086, 0.0, 0.5125, 0.0, 0.5125, 0.0158, 0.5086, 0.01318, 0.625, 0.2699, 0.625, 0.4801, 0.6118, 0.4801, 0.6118, 0.2699, 0.6118, 0.5, 0.5789, 0.5, 0.5789, 0.4801, 0.6118, 0.4801, 0.6118, 0.2699, 0.5789, 0.2699, 0.5789, 0.25, 0.6118, 0.25, 0.5789, 0.2699, 0.5789, 0.4801, 0.5658, 0.4801, 0.5658, 0.2699, 0.5789, 0.25, 0.5789, 0.25, 0.5658, 0.2699, 0.5658, 0.2699, 0.5789, 0.5, 0.5789, 0.5, 0.5658, 0.4801, 0.5658, 0.4801, 0.8551, 0.5335, 0.6449, 0.5335, 0.6449, 0.5, 0.8551, 0.5, 0.6118, 0.5, 0.6118, 0.7368, 0.5658, 0.7368, 0.5789, 0.4875, 0.3551, 0.7368, 0.3551, 0.5132, 0.3914, 0.5156, 0.3914, 0.7368, 0.5125, 0.5192, 0.5601, 0.5193, 0.5601, 0.7342, 0.5125, 0.7342, 0.5125, 0.7342, 0.5086, 0.7368, 0.5086, 0.5157, 0.5125, 0.5192, 0.1449, 0.7368, 0.125, 0.7368, 0.125, 0.5156, 0.1449, 0.5132, 0.5789, 0.4801, 0.5789, 0.2699, 0.5789, 0.2699, 0.5789, 0.4801, 0.5789, 0.2699, 0.6118, 0.2699, 0.6118, 0.2699, 0.5789, 0.2699, 0.6449, 0.5335, 0.8551, 0.5335, 0.8551, 0.5335, 0.6449, 0.5335, 0.7001, 0.5335, 0.7999, 0.5335, 0.7999, 0.5696, 0.7001, 0.5696, 0.625, 0.2165, 0.625, 0.1804, 0.625, 0.1804, 0.625, 0.2165, 0.7001, 0.5335, 0.7001, 0.5696, 0.6503, 0.5696, 0.6503, 0.5335, 0.6503, 0.5335, 0.6503, 0.5696, 0.6449, 0.5696, 0.6449, 0.5335, 0.7999, 0.5696, 0.7999, 0.5335, 0.8551, 0.5335, 0.8551, 0.5696, 0.625, 0.1804, 0.625, 0.2165, 0.625, 0.2165, 0.625, 0.1804, 0.6449, 0.5696, 0.6449, 0.5335, 0.6449, 0.5335, 0.6449, 0.5696, 0.8551, 0.5335, 0.7999, 0.5335, 0.7999, 0.5335, 0.8551, 0.5335, 0.6449, 0.5335, 0.6449, 0.5335, 0.6449, 0.5335, 0.6449, 0.5335, 0.6503, 0.5335, 0.6449, 0.5335, 0.6449, 0.5335, 0.6503, 0.5335, 0.7001, 0.5335, 0.6503, 0.5335, 0.6503, 0.5335, 0.7001, 0.5335, 0.8551, 0.5335, 0.7999, 0.5335, 0.7999, 0.5335, 0.8551, 0.5335, 0.625, 0.2165, 0.625, 0.2165, 0.625, 0.2165, 0.625, 0.2165, 0.7999, 0.5335, 0.7001, 0.5335, 0.7001, 0.5335, 0.7999, 0.5335, 0.625, 0.2165, 0.625, 0.2165, 0.625, 0.2165, 0.625, 0.2165, 0.6449, 0.5696, 0.6503, 0.5696, 0.6503, 0.5696, 0.6449, 0.5696, 0.7001, 0.5696, 0.7999, 0.5696, 0.7999, 0.5696, 0.7001, 0.5696, 0.6503, 0.5696, 0.7001, 0.5696, 0.7001, 0.5696, 0.6503, 0.5696, 0.8389, 0.5696, 0.8551, 0.5696, 0.8551, 0.5696, 0.8389, 0.5696, 0.8551, 0.5696, 0.6449, 0.5696, 0.6449, 0.5696, 0.8551, 0.5696, 0.7999, 0.5696, 0.8389, 0.5696, 0.8389, 0.5696, 0.7999, 0.5696, 0.7001, 0.5335, 0.6503, 0.5335, 0.6503, 0.5335, 0.7001, 0.5335, 0.7999, 0.5335, 0.7001, 0.5335, 0.7001, 0.5335, 0.7999, 0.5335, 0.625, 0.2165, 0.625, 0.2165, 0.625, 0.2165, 0.625, 0.2165, 0.6503, 0.5335, 0.6449, 0.5335, 0.6449, 0.5335, 0.6503, 0.5335, 0.6449, 0.5335, 0.8551, 0.5335, 0.8551, 0.5335, 0.6449, 0.5335, 0.625, 0.2165, 0.625, 0.2165, 0.625, 0.2165, 0.625, 0.2165, 0.6449, 0.5335, 0.6449, 0.5335, 0.6449, 0.5335, 0.6449, 0.5335, 0.6503, 0.5696, 0.6449, 0.5696, 0.6449, 0.5696, 0.6503, 0.5696, 0.8551, 0.5696, 0.6449, 0.5696, 0.6449, 0.5696, 0.8551, 0.5696, 0.0, 0.0, 0.0, 0.0, 0.0, 0.0, 0.0, 0.0, 0.7999, 0.5696, 0.7001, 0.5696, 0.7001, 0.5696, 0.7999, 0.5696, 0.8389, 0.5696, 0.7999, 0.5696, 0.7999, 0.5696, 0.8389, 0.5696, 0.7001, 0.5696, 0.6503, 0.5696, 0.6503, 0.5696, 0.7001, 0.5696, 0.0, 0.0, 0.0, 0.0, 0.0, 0.0, 0.0, 0.0, 0.8551, 0.5696, 0.8389, 0.5696, 0.8389, 0.5696, 0.8551, 0.5696, 0.6449, 0.5696, 0.8551, 0.5696, 0.8551, 0.7368, 0.6449, 0.7368, 0.5789, 0.4801, 0.5789, 0.2699, 0.5789, 0.2699, 0.5789, 0.4801, 0.6118, 0.4801, 0.5789, 0.4801, 0.5789, 0.4801, 0.6118, 0.4801, 0.5789, 0.4801, 0.5789, 0.2699, 0.5789, 0.2699, 0.5789, 0.4801, 0.5789, 0.2699, 0.6118, 0.2699, 0.6118, 0.2699, 0.5789, 0.2699, 0.6118, 0.4801, 0.5789, 0.4801, 0.5789, 0.4801, 0.6118, 0.4801, 0.6118, 0.2699, 0.6118, 0.4801, 0.6118, 0.4801, 0.6118, 0.2699, 0.5789, 0.2699, 0.6118, 0.2699, 0.6118, 0.2699, 0.5789, 0.2699, 0.5601, 0.2699, 0.5601, 0.4801, 0.5601, 0.4801, 0.5601, 0.2699, 0.5125, 0.2699, 0.5601, 0.2699, 0.5601, 0.2699, 0.5125, 0.2699, 0.5125, 0.4801, 0.5125, 0.2699, 0.5125, 0.2699, 0.5125, 0.4801, 0.5125, 0.4801, 0.5125, 0.2699, 0.5601, 0.2699, 0.5601, 0.4801, 0.3914, 0.7699, 0.5086, 0.7699, 0.5086, 0.9801, 0.3914, 0.9801, 0.3914, 0.2699, 0.5086, 0.2699, 0.5086, 0.4801, 0.3914, 0.4801, 0.5086, 0.5157, 0.3914, 0.5156, 0.3914, 0.4801, 0.5086, 0.4801, 0.5086, 0.7699, 0.3914, 0.7699, 0.3914, 0.7368, 0.5086, 0.7368, 0.5086, 0.2699, 0.3914, 0.2699, 0.3914, 0.2344, 0.5086, 0.2343, 0.3914, 0.0, 0.5086, 0.0, 0.5086, 0.01318, 0.3914, 0.01318, 0.5086, 0.7368, 0.3914, 0.7368, 0.3914, 0.5156, 0.5086, 0.5157, 0.3914, 0.01318, 0.5086, 0.01318, 0.5086, 0.2343, 0.3914, 0.2344, 0.6449, 0.5335, 0.8551, 0.5335, 0.8551, 0.5335, 0.8389, 0.5335, 0.7999, 0.5335, 0.7001, 0.5335, 0.6503, 0.5335, 0.6449, 0.5335, 0.8551, 0.5696, 0.6449, 0.5696, 0.8551, 0.5696, 0.8389, 0.5696, 0.7999, 0.5696, 0.7001, 0.5696, 0.6503, 0.5696, 0.6449, 0.5696, 0.5789, 0.2699, 0.6118, 0.2699, 0.6118, 0.4801, 0.5789, 0.4801])
me_cube_001.materials.append(mat_material_013)
me_cube_001.materials.append(mat_material_014)
me_cube_001.materials.append(mat_material_015)
me_cube_001.update()
me_cube_001.normals_split_custom_set([tuple(v) for v in zip(*[iter([1.0, 0.0, 0.0, 1.0, 0.0, 0.0, 1.0, 0.0, 0.0, 1.0, 0.0, 0.0, 0.0, 0.09246, 0.9957, 0.0, 0.09246, 0.9957, 0.0, 0.09246, 0.9957, 0.0, 0.09246, 0.9957, 0.0, 0.09246, 0.9957, 0.0, 0.09246, 0.9957, 0.0, -1.0, 0.0, 0.0, -1.0, 0.0, 0.0, -1.0, 0.0, 0.0, -1.0, 0.0, -1.0, 0.0, 0.0, -1.0, 0.0, 0.0, -1.0, 0.0, 0.0, -1.0, 0.0, 0.0, 0.0, 1.0, 0.0, 0.0, 1.0, 0.0, 0.0, 1.0, 0.0, 0.0, 1.0, 0.0, -1.0, 0.0, 0.0, -1.0, 0.0, 0.0, -1.0, 0.0, 0.0, -1.0, 0.0, 0.0, 0.0, 0.0, -1.0, 0.0, 0.0, -1.0, 0.0, 0.0, -1.0, 0.0, 0.0, -1.0, 0.0, 0.0, -1.0, 0.0, 0.0, -1.0, 0.0, 0.0, -1.0, 0.0, 0.0, -1.0, 0.0, 0.0, -1.0, 0.0, 0.0, -1.0, 0.0, 0.0, -1.0, 0.0, 0.0, -1.0, 0.0, 1.0, 0.0, 0.0, 1.0, 0.0, 0.0, 1.0, 0.0, 0.0, 1.0, 0.0, 0.0, -1.0, 0.0, 0.0, -1.0, 0.0, 0.0, -1.0, 0.0, 0.0, -1.0, 0.0, 0.07276, 0.0, 0.9973, 0.07276, 0.0, 0.9973, 0.07276, 0.0, 0.9973, 0.07276, 0.0, 0.9973, 0.07276, 0.0, 0.9973, 0.07276, 0.0, 0.9973, 0.0, -0.09246, 0.9957, 0.0, -0.09246, 0.9957, 0.0, -0.09246, 0.9957, 0.0, -0.09246, 0.9957, 0.0, -0.09246, 0.9957, 0.0, -0.09246, 0.9957, -0.07276, 0.0, 0.9973, -0.07276, 0.0, 0.9973, -0.07276, 0.0, 0.9973, -0.07276, 0.0, 0.9973, -0.07276, 0.0, 0.9973, -0.07276, 0.0, 0.9973, 0.1058, -0.09824, 0.9895, 0.1058, -0.09824, 0.9895, 0.1058, -0.09824, 0.9895, 0.1049, -0.01672, 0.9943, 0.1049, -0.01672, 0.9943, 0.1049, -0.01672, 0.9943, 0.1049, 0.01672, 0.9943, 0.1049, 0.01672, 0.9943, 0.1049, 0.01672, 0.9943, 0.1058, 0.09824, 0.9895, 0.1058, 0.09824, 0.9895, 0.1058, 0.09824, 0.9895, -0.1058, 0.09824, 0.9895, -0.1058, 0.09824, 0.9895, -0.1058, 0.09824, 0.9895, -0.1049, 0.01671, 0.9943, -0.1049, 0.01671, 0.9943, -0.1049, 0.01671, 0.9943, -0.1049, -0.01671, 0.9943, -0.1049, -0.01671, 0.9943, -0.1049, -0.01671, 0.9943, 0.9875, 0.1573, 0.0, 0.9875, 0.1573, 0.0, 0.9875, 0.1573, 0.0, 0.9875, 0.1573, 0.0, 0.7328, 0.6804, 0.0, 0.7328, 0.6804, 0.0, 0.7328, 0.6804, 0.0, 0.7328, 0.6804, 0.0, -0.9875, 0.1573, 0.0, -0.9875, 0.1573, 0.0, -0.9875, 0.1573, 0.0, -0.9875, 0.1573, 0.0, -0.7328, 0.6804, 0.0, -0.7328, 0.6804, 0.0, -0.7328, 0.6804, 0.0, -0.7328, 0.6804, 0.0, 0.7328, -0.6804, 0.0, 0.7328, -0.6804, 0.0, 0.7328, -0.6804, 0.0, 0.7328, -0.6804, 0.0, 0.9875, -0.1573, 0.0, 0.9875, -0.1573, 0.0, 0.9875, -0.1573, 0.0, 0.9875, -0.1573, 0.0, -0.9875, -0.1573, 0.0, -0.9875, -0.1573, 0.0, -0.9875, -0.1573, 0.0, -0.9875, -0.1573, 0.0, -0.7328, -0.6804, 0.0, -0.7328, -0.6804, 0.0, -0.7328, -0.6804, 0.0, -0.7328, -0.6804, 0.0, 1.0, 0.0, 0.0, 1.0, 0.0, 0.0, 1.0, 0.0, 0.0, 1.0, 0.0, 0.0, 1.0, 0.0, 0.0, 1.0, 0.0, 0.0, 1.0, 0.0, 0.0, 1.0, 0.0, 0.0, -1.0, 0.0, 0.0, -1.0, 0.0, 0.0, -1.0, 0.0, 0.0, -1.0, 0.0, 0.0, 0.0, 0.0, 1.0, 0.0, 0.0, 1.0, 0.0, 0.0, 1.0, 0.0, 0.0, 1.0, 4.777e-05, 1.0, -4.371e-08, 0.0, 0.0, -4.371e-08, 0.0, 1.0, -4.371e-08, 0.0, 0.0, -4.371e-08, 1.0, 0.0, 0.0, 1.0, 0.0, 0.0, 1.0, 0.0, 0.0, 1.0, 0.0, 0.0, 0.0, -1.0, 0.0, 0.0, -1.0, 0.0, 0.0, -1.0, 0.0, 0.0, -1.0, 0.0, 0.0, 0.0, 1.0, 0.0, 0.0, 1.0, 0.0, 0.0, 1.0, 0.0, 0.0, 1.0, -1.0, 5.461e-10, 0.0, -1.0, 5.461e-10, 0.0, -1.0, 5.461e-10, 0.0, -1.0, 5.461e-10, 0.0, -1.0, 0.0, 0.0, -1.0, 0.0, 0.0, -1.0, 0.0, 0.0, -1.0, 0.0, 0.0, 0.0, -0.6485, -0.7612, 0.0, -0.6485, -0.7612, 0.0, -0.6485, -0.7612, 0.0, -0.6485, -0.7612, 0.0, -1.0, 0.0, 0.0, -1.0, 0.0, 0.0, -1.0, 0.0, 0.0, -1.0, 0.0, 0.0, 0.0, 1.0, 0.0, 0.0, 1.0, 0.0, 0.0, 1.0, 0.0, 0.0, 1.0, 6.482e-08, 0.0, -1.0, 6.482e-08, 0.0, -1.0, 6.482e-08, 0.0, -1.0, 6.482e-08, 0.0, -1.0, -4.371e-08, 1.0, -4.371e-08, 0.0, 0.0, -4.371e-08, -4.8e-05, 1.0, -4.371e-08, 0.0, 0.0, -4.371e-08, 0.0, 0.0, 1.0, 0.0, 0.0, 1.0, 0.0, 0.0, 1.0, 0.0, 0.0, 1.0, 0.0, 0.5695, -0.822, 0.0, 0.5695, -0.822, 0.0, 0.5695, -0.822, 0.0, 0.5695, -0.822, -0.9333, 0.359, 0.0, -0.9333, 0.359, 0.0, -0.9333, 0.359, 0.0, -0.9333, 0.359, 0.0, -0.9333, 0.359, 0.0, -0.9333, 0.359, 0.0, -0.9333, 0.359, 0.0, -1.0, 2.915e-08, 0.0, -1.0, 2.915e-08, 0.0, -1.0, 2.915e-08, 0.0, -1.0, 2.915e-08, 0.0, 0.7405, -0.2413, -0.6273, 0.7405, -0.2413, -0.6273, 0.7405, -0.2413, -0.6273, 0.6823, 0.2624, 0.6823, 0.6823, 0.2624, 0.6823, 0.6823, 0.2624, 0.6823, 0.6823, -0.2624, 0.6823, 0.6823, -0.2624, 0.6823, 0.6823, -0.2624, 0.6823, -0.7405, -0.2413, -0.6273, -0.7405, -0.2413, -0.6273, -0.7405, -0.2413, -0.6273, -0.6823, 0.2624, 0.6823, -0.6823, 0.2624, 0.6823, -0.6823, 0.2624, 0.6823, -0.6823, -0.2624, 0.6823, -0.6823, -0.2624, 0.6823, -0.6823, -0.2624, 0.6823, -0.8044, 0.3094, -0.5071, -0.8044, 0.3094, -0.5071, -0.8044, 0.3094, -0.5071, 0.8044, 0.3094, -0.5071, 0.8044, 0.3094, -0.5071, 0.8044, 0.3094, -0.5071, 0.8202, -0.3154, -0.4773, 0.8202, -0.3154, -0.4773, 0.8202, -0.3154, -0.4773, -0.8202, -0.3154, -0.4773, -0.8202, -0.3154, -0.4773, -0.8202, -0.3154, -0.4773, 0.0, -0.359, -0.9333, 0.0, -0.359, -0.9333, 0.0, -0.359, -0.9333, 0.0, -0.359, -0.9333, -0.7071, 0.0, 0.7071, -0.7071, 0.0, 0.7071, -0.7071, 0.0, 0.7071, -0.7071, 0.0, 0.7071, 0.0, 0.359, 0.9333, 0.0, 0.359, 0.9333, 0.0, 0.359, 0.9333, 0.0, 0.359, 0.9333, 0.9333, 0.359, 0.0, 0.9333, 0.359, 0.0, 0.9333, 0.359, 0.0, 0.9333, 0.359, 0.0, 0.9333, 0.359, 0.0, 0.9333, 0.359, 0.0, 0.9333, 0.359, 0.0, 0.0, -0.359, 0.9333, 0.0, -0.359, 0.9333, 0.0, -0.359, 0.9333, 0.0, -0.359, 0.9333, -1.0, 0.0, 0.0, -1.0, 0.0, 0.0, -1.0, 0.0, 0.0, -1.0, 0.0, 0.0, 0.0, 0.0, -1.0, 0.0, 0.0, -1.0, 0.0, 0.0, -1.0, 0.0, 0.0, -1.0, -0.7071, 0.0, 0.7071, -0.7071, 0.0, 0.7071, -0.7071, 0.0, 0.7071, -0.7071, 0.0, 0.7071, 0.7071, 0.0, 0.7071, 0.7071, 0.0, 0.7071, 0.7071, 0.0, 0.7071, 0.7071, 0.0, 0.7071, 0.7022, 0.4066, -0.5844, 0.7022, 0.4066, -0.5844, 0.7022, 0.4066, -0.5844, 0.7022, 0.4066, -0.5844, 0.7071, 0.0, 0.7071, 0.7071, 0.0, 0.7071, 0.7071, 0.0, 0.7071, 0.7071, 0.0, 0.7071, -0.7022, 0.4066, -0.5844, -0.7022, 0.4066, -0.5844, -0.7022, 0.4066, -0.5844, -0.7022, 0.4066, -0.5844, -0.7071, 0.0, 0.7071, -0.7071, 0.0, 0.7071, -0.7071, 0.0, 0.7071, -0.7071, 0.0, 0.7071, 0.6871, -0.4697, -0.5543, 0.6871, -0.4697, -0.5543, 0.6871, -0.4697, -0.5543, 0.6871, -0.4697, -0.5543, 0.7071, 0.0, 0.7071, 0.7071, 0.0, 0.7071, 0.7071, 0.0, 0.7071, 0.7071, 0.0, 0.7071, -0.6871, -0.4697, -0.5543, -0.6871, -0.4697, -0.5543, -0.6871, -0.4697, -0.5543, -0.6871, -0.4697, -0.5543, 0.7731, 0.0002739, -0.6343, 0.7731, 0.0002739, -0.6343, 0.7731, 0.0002739, -0.6343, 0.7731, 0.0002739, -0.6343, 0.7071, 0.0, 0.7071, 0.7071, 0.0, 0.7071, 0.7071, 0.0, 0.7071, 0.7071, 0.0, 0.7071, -0.7731, 0.0002739, -0.6343, -0.7731, 0.0002739, -0.6343, -0.7731, 0.0002739, -0.6343, -0.7731, 0.0002739, -0.6343, -0.7071, 0.0, 0.7071, -0.7071, 0.0, 0.7071, -0.7071, 0.0, 0.7071, -0.7071, 0.0, 0.7071, 0.0, 0.5208, -0.8537, 0.0, 0.5208, -0.8537, 0.0, 0.5208, -0.8537, 0.0, 0.5208, -0.8537, 0.7071, 0.0, -0.7071, 0.7071, 0.0, -0.7071, 0.7071, 0.0, -0.7071, 0.7071, 0.0, -0.7071, -0.7071, 0.0, -0.7071, -0.7071, 0.0, -0.7071, -0.7071, 0.0, -0.7071, -0.7071, 0.0, -0.7071, 0.0, -0.5513, -0.8343, 0.0, -0.5513, -0.8343, 0.0, -0.5513, -0.8343, 0.0, -0.5513, -0.8343, -0.9333, -0.359, 0.0, -0.9333, -0.359, 0.0, -0.9333, -0.359, 0.0, -0.9333, -0.359, 0.0, 0.9333, -0.359, 0.0, 0.9333, -0.359, 0.0, 0.9333, -0.359, 0.0, 0.9333, -0.359, 0.0, 0.0, 1.0, 0.0, 0.0, 1.0, 0.0, 0.0, 1.0, 0.0, 0.0, 1.0, 0.0, 1.0, 0.0, 0.0, 1.0, 0.0, 0.0, 1.0, 0.0, 0.0, 1.0, 0.0, 0.0, 0.9333, -0.359, 0.0, 0.9333, -0.359, 0.0, 0.9333, -0.359, 0.0, 0.9333, -0.359, 0.0, 1.0, 0.0, 0.0, 1.0, 0.0, 0.0, 1.0, 0.0, 0.0, 1.0, 0.0, 0.0, 1.0, 7.773e-08, 0.0, 1.0, 7.773e-08, 0.0, 1.0, 7.773e-08, 0.0, 1.0, 7.773e-08, 0.0, -0.9333, -0.359, 0.0, -0.9333, -0.359, 0.0, -0.9333, -0.359, 0.0, -0.9333, -0.359, 0.0, -4.8e-05, 1.0, -4.371e-08, 0.0, 0.0, -4.371e-08, -4.371e-08, 1.0, -4.371e-08, 0.0, 0.0, -4.371e-08, 0.0, 1.0, -4.371e-08, 0.0, 0.0, -4.371e-08, 4.777e-05, 1.0, -4.371e-08, 0.0, 0.0, -4.371e-08, 0.0, 0.0, -1.0, 0.0, 0.0, -1.0, 0.0, 0.0, -1.0, 0.0, 0.0, -1.0, 0.0, 1.0, 0.0, 0.0, 1.0, 0.0, 0.0, 1.0, 0.0, 0.0, 1.0, 0.0, 0.0, 0.0, 0.0, 0.0, 0.0, 0.0, 0.0, 0.0, 0.0, 0.0, 0.0, 0.0, 0.7328, 0.6804, 0.0, 0.7328, 0.6804, 0.0, 0.7328, 0.6804, 0.0, 0.7328, 0.6804, 0.0, 0.9875, 0.1573, 0.0, 0.9875, 0.1573, 0.0, 0.9875, 0.1573, 0.0, 0.9875, 0.1573, 0.0, -0.7328, 0.6804, 0.0, -0.7328, 0.6804, 0.0, -0.7328, 0.6804, 0.0, -0.7328, 0.6804, 0.0, -0.9875, 0.1573, 0.0, -0.9875, 0.1573, 0.0, -0.9875, 0.1573, 0.0, -0.9875, 0.1573, 0.0, 0.0, 0.0, 0.0, 0.0, 0.0, 0.0, 0.0, 0.0, 0.0, 0.0, 0.0, 0.0, 0.7328, -0.6804, 0.0, 0.7328, -0.6804, 0.0, 0.7328, -0.6804, 0.0, 0.7328, -0.6804, 0.0, 0.0, 0.0, -4.371e-08, -2.062e-05, 1.0, -4.371e-08, 0.0, 0.0, -4.371e-08, 2.736e-05, 1.0, -4.371e-08, 0.0, 0.0, -1.0, 0.0, 0.0, -1.0, 0.0, 0.0, -1.0, 0.0, 0.0, -1.0, 6.267e-07, 0.0, -1.0, 6.267e-07, 0.0, -1.0, 6.267e-07, 0.0, -1.0, 6.267e-07, 0.0, -1.0, -6.267e-07, 0.0, -1.0, -6.267e-07, 0.0, -1.0, -6.267e-07, 0.0, -1.0, -6.267e-07, 0.0, -1.0, 0.0, 0.0, -4.371e-08, 2.074e-05, 1.0, -4.371e-08, 0.0, 0.0, -4.371e-08, 6.858e-05, 1.0, -4.371e-08, 0.0, 0.0, -1.0, 0.0, 0.0, -1.0, 0.0, 0.0, -1.0, 0.0, 0.0, -1.0, 0.0, 0.0, -1.0, 0.0, 0.0, -1.0, 0.0, 0.0, -1.0, 0.0, 0.0, -1.0, 0.0, 0.0, 1.0, 0.0, 0.0, 1.0, 0.0, 0.0, 1.0, 0.0, 0.0, 1.0, 0.0, 0.0, 1.0, 0.0, 0.0, 1.0, 0.0, 0.0, 1.0, 0.0, 0.0, 1.0, 0.0, 0.0, 1.0, 0.0, 0.0, 1.0, 0.0, 0.0, 1.0, 0.0, 0.0, 1.0, 0.0, 0.0, 1.0, 0.0, 0.0, 1.0, 0.0, 0.0, 1.0, 0.0, 0.0, 1.0, 0.0, 0.0, 1.0, 0.0, 0.0, 1.0, 0.0, 0.0, 1.0, 0.0, 0.0, 1.0, 0.0, 0.0, 1.0, 0.0, 0.0, 1.0, 0.0, 0.0, 1.0, 0.0, 0.0, 1.0, -0.7328, -0.6804, 0.0, -0.7328, -0.6804, 0.0, -0.7328, -0.6804, 0.0, -0.7328, -0.6804, 0.0, 0.0, -1.0, 0.0, 0.0, -1.0, 0.0, 0.0, -1.0, 0.0, 0.0, -1.0, 0.0, 0.9875, -0.1573, 0.0, 0.9875, -0.1573, 0.0, 0.9875, -0.1573, 0.0, 0.9875, -0.1573, 0.0, -0.9875, -0.1573, 0.0, -0.9875, -0.1573, 0.0, -0.9875, -0.1573, 0.0, -0.9875, -0.1573, 0.0, 0.0, 1.0, 0.0, 0.0, 1.0, 0.0, 0.0, 1.0, 0.0, 0.0, 1.0, 0.0, 0.0, 0.0, 0.0, 0.0, 0.0, 0.0, 0.0, 0.0, 0.0, 0.0, 0.0, 0.0, 0.0, 0.0, 0.0, 0.0, 0.0, 0.0, 0.0, 0.0, 0.0, 0.0, 0.0, 0.0, 0.9875, 0.1573, 0.0, 0.9875, 0.1573, 0.0, 0.9875, 0.1573, 0.0, 0.9875, 0.1573, 0.0, 0.0, 1.0, 0.0, 0.0, 1.0, 0.0, 0.0, 1.0, 0.0, 0.0, 1.0, 0.0, 0.0, -1.0, 0.0, 0.0, -1.0, 0.0, 0.0, -1.0, 0.0, 0.0, -1.0, 0.0, 0.0, 1.0, 0.0, 0.0, 1.0, 0.0, 0.0, 1.0, 0.0, 0.0, 1.0, 0.0, -0.7328, 0.6804, 0.0, -0.7328, 0.6804, 0.0, -0.7328, 0.6804, 0.0, -0.7328, 0.6804, 0.0, 0.7328, 0.6804, 0.0, 0.7328, 0.6804, 0.0, 0.7328, 0.6804, 0.0, 0.7328, 0.6804, 0.0, 0.0, -1.0, 0.0, 0.0, -1.0, 0.0, 0.0, -1.0, 0.0, 0.0, -1.0, 0.0, -0.9875, 0.1573, 0.0, -0.9875, 0.1573, 0.0, -0.9875, 0.1573, 0.0, -0.9875, 0.1573, 0.0, 0.0, 1.0, 0.0, 0.0, 1.0, 0.0, 0.0, 1.0, 0.0, 0.0, 1.0, 0.0, 0.0, 1.0, 0.0, 0.0, 1.0, 0.0, 0.0, 1.0, 0.0, 0.0, 1.0, 0.0, -2.733e-06, 0.0, -1.0, -2.733e-06, 0.0, -1.0, -2.733e-06, 0.0, -1.0, -2.733e-06, 0.0, -1.0, 0.0, 0.0, -1.0, 0.0, 0.0, -1.0, 0.0, 0.0, -1.0, 0.0, 0.0, -1.0, 2.733e-06, 0.0, -1.0, 2.733e-06, 0.0, -1.0, 2.733e-06, 0.0, -1.0, 2.733e-06, 0.0, -1.0, -1.0, 0.0, 0.0, -1.0, 0.0, 0.0, -1.0, 0.0, 0.0, -1.0, 0.0, 0.0, 0.0, -1.0, 0.0, 0.0, -1.0, 0.0, 0.0, -1.0, 0.0, 0.0, -1.0, 0.0, 1.0, 0.0, 0.0, 1.0, 0.0, 0.0, 1.0, 0.0, 0.0, 1.0, 0.0, 0.0, 0.0, 0.0, -1.0, 0.0, 0.0, -1.0, 0.0, 0.0, -1.0, 0.0, 0.0, -1.0, -6.482e-08, 0.0, -1.0, -6.482e-08, 0.0, -1.0, -6.482e-08, 0.0, -1.0, -6.482e-08, 0.0, -1.0, 0.0, 0.0, -1.0, 0.0, 0.0, -1.0, 0.0, 0.0, -1.0, 0.0, 0.0, -1.0, 0.0, 0.0, -1.0, 0.0, 0.0, -1.0, 0.0, 0.0, -1.0, 0.0, 0.0, -1.0, 0.0, 0.0, 1.0, 0.0, 0.0, 1.0, 0.0, 0.0, 1.0, 0.0, 0.0, 1.0, 0.0, 0.0, -1.0, 0.0, 0.0, -1.0, 0.0, 0.0, -1.0, 0.0, 0.0, -1.0, 0.764, 0.0001259, -0.6452, 0.764, 0.0001259, -0.6452, 0.764, 0.0001259, -0.6452, 0.764, 0.0001259, -0.6452, 0.7071, 0.0, 0.7071, 0.7071, 0.0, 0.7071, 0.7071, 0.0, 0.7071, 0.7071, 0.0, 0.7071, -0.764, 0.0001259, -0.6452, -0.764, 0.0001259, -0.6452, -0.764, 0.0001259, -0.6452, -0.764, 0.0001259, -0.6452, -0.7071, 0.0, 0.7071, -0.7071, 0.0, 0.7071, -0.7071, 0.0, 0.7071, -0.7071, 0.0, 0.7071, 1.0, 0.0, 0.0, 1.0, 0.0, 0.0, 1.0, 0.0, 0.0, 1.0, 0.0, 0.0, -1.0, 5.87e-09, 0.0, -1.0, 5.87e-09, 0.0, -1.0, 5.87e-09, 0.0, -1.0, 5.87e-09, 0.0, 0.0, 0.0, -1.0, 0.0, 0.0, -1.0, 0.0, 0.0, -1.0, 0.0, 0.0, -1.0, 0.0, 0.0, -1.0, 0.0, 0.0, -1.0, 0.0, 0.0, -1.0, 0.0, 0.0, -1.0, 0.0, 0.0, -1.0, 0.0, 0.0, -1.0, 0.0, 0.0, -1.0, 0.0, 0.0, -1.0, 0.0, 0.0, -1.0, 0.0, 0.0, -1.0, 0.0, 0.0, -1.0, 0.0, 0.0, -1.0, 0.0, 0.0, -1.0, 0.0, 0.0, -1.0, 0.0, 0.0, -1.0, 0.0, 0.0, -1.0])] * 3)])

# ---- objects
ob_cube_col = bpy.data.objects.new('Cube.col', me_cube)
ob_cube_001_col = bpy.data.objects.new('Cube.001.col', me_cube_002)
ob_cube_002_col = bpy.data.objects.new('Cube.002.col', me_cube_003)
ob_cube_003_col = bpy.data.objects.new('Cube.003.col', me_cube_004)
ob_cube_004_col = bpy.data.objects.new('Cube.004.col', me_cube_005)
ob_cube_007_col = bpy.data.objects.new('Cube.007.col', me_cube_008)
ob_plane_001 = bpy.data.objects.new('Plane.001', me_plane)
ob_plane_002 = bpy.data.objects.new('Plane.002', me_plane_004)
ob_cube_005_col = bpy.data.objects.new('Cube.005.col', me_cube_001)

# ---- transforms, parenting, visibility, modifiers, constraints
ob_cube_col.location = (0.0, 0.0, 1.094)
ob_cube_col.scale = (1.0, 1.69, 0.04641)
ob_cube_col.lock_rotations_4d = False
ob_cube_col.empty_display_type = 'ARROWS'
ob_cube_col.lineart.crease_threshold = 0.0
ob_cube_001_col.location = (-0.9967, -0.2178, 0.378)
ob_cube_001_col.rotation_euler = (0.7854, 0.0, 0.0)
ob_cube_001_col.scale = (0.04923, 0.993, 0.04641)
ob_cube_001_col.lock_rotations_4d = False
ob_cube_001_col.empty_display_type = 'ARROWS'
ob_cube_001_col.lineart.crease_threshold = 0.0
ob_cube_002_col.location = (0.9984, -0.2178, 0.378)
ob_cube_002_col.rotation_euler = (0.7854, 0.0, 0.0)
ob_cube_002_col.scale = (0.04923, 0.993, 0.04641)
ob_cube_002_col.lock_rotations_4d = False
ob_cube_002_col.empty_display_type = 'ARROWS'
ob_cube_002_col.lineart.crease_threshold = 0.0
ob_cube_003_col.location = (0.9984, 0.1749, 0.378)
ob_cube_003_col.rotation_euler = (-0.7854, -0.0, 0.0)
ob_cube_003_col.scale = (0.04923, -0.993, 0.04641)
ob_cube_003_col.lock_rotations_4d = False
ob_cube_003_col.empty_display_type = 'ARROWS'
ob_cube_003_col.lineart.crease_threshold = 0.0
ob_cube_004_col.location = (-0.9967, 0.1749, 0.378)
ob_cube_004_col.rotation_euler = (-0.7854, -0.0, 0.0)
ob_cube_004_col.scale = (0.04923, -0.993, 0.04641)
ob_cube_004_col.lock_rotations_4d = False
ob_cube_004_col.empty_display_type = 'ARROWS'
ob_cube_004_col.lineart.crease_threshold = 0.0
ob_cube_007_col.location = (-0.2498, 1.093, 1.288)
ob_cube_007_col.rotation_euler = (1.571, 1.571, 0.0)
ob_cube_007_col.scale = (0.1473, 0.1473, 0.1473)
ob_plane_001.location = (0.0, 0.0, 1.147)
ob_plane_001.rotation_euler = (0.0, 0.0, 0.1379)
ob_plane_001.scale = (0.6962, 0.6962, 0.6962)
ob_plane_002.location = (0.0, -0.5184, 1.155)
ob_plane_002.rotation_euler = (0.0, 0.0, -0.1047)
ob_plane_002.scale = (0.6962, 0.6962, 0.6962)
ob_cube_005_col.location = (-0.165, -0.9272, 1.279)
ob_cube_005_col.rotation_euler = (1.571, 1.571, -2.449)
ob_cube_005_col.scale = (0.1473, 0.1473, 0.1473)

# ---- collection membership
col_collection.objects.link(ob_cube_col)
col_collection.objects.link(ob_cube_001_col)
col_collection.objects.link(ob_cube_002_col)
col_collection.objects.link(ob_cube_003_col)
col_collection.objects.link(ob_cube_004_col)
col_collection.objects.link(ob_cube_007_col)
col_collection.objects.link(ob_plane_001)
col_collection.objects.link(ob_plane_002)
col_collection.objects.link(ob_cube_005_col)

# ---- scene / render settings (as saved in the file)
scene.frame_start = 1; scene.frame_end = 250; scene.frame_set(101)
scene.render.engine = 'BLENDER_EEVEE_NEXT'
scene.cycles.sampling_pattern = 'TABULATED_SOBOL'
scene.cycles.use_light_tree = False
scene.view_settings.view_transform = 'Filmic'
bpy.context.view_layer.update()

# ---- added for rendering (the .blend has no active camera and no usable light): camera, sun
cam_auto = bpy.data.cameras.new('AutoCamera')
cam_auto.lens = 50.0
cam_auto.sensor_width = 36.0
cam_auto.clip_end = 1000.0
ob_auto_camera = bpy.data.objects.new('AutoCamera', cam_auto)
scene.collection.objects.link(ob_auto_camera)
ob_auto_camera.location = (3.9986, -4.79732, 3.68747)
ob_auto_camera.rotation_euler = (1.09748, -7.21219e-08, 0.694738)
scene.camera = ob_auto_camera
light_auto_sun = bpy.data.lights.new('AutoSun', 'SUN')
light_auto_sun.energy = 3.0
light_auto_sun.angle = 0.0523599
ob_auto_sun = bpy.data.objects.new('AutoSun', light_auto_sun)
scene.collection.objects.link(ob_auto_sun)
ob_auto_sun.rotation_euler = (0.872665, 0.174533, 0.523599)
bpy.context.view_layer.update()
